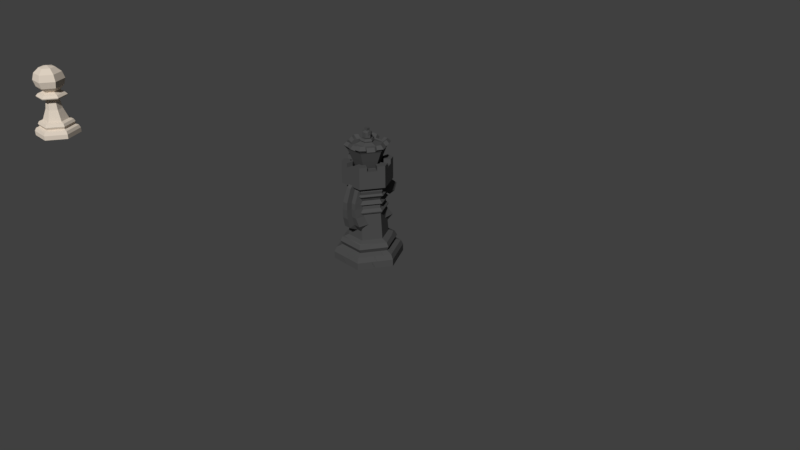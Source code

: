 # Source: ChessSet2.blend  (saved by Blender 3.5.10; exported with 4.5.12 LTS)
import bpy
from mathutils import Matrix  # noqa: F401  (used for matrix-valued properties, if any)

bpy.ops.wm.read_factory_settings(use_empty=True)
scene = bpy.context.scene
scene.name = 'Scene'

# ---- collections
col_1 = bpy.data.collections.new('集合 1'); scene.collection.children.link(col_1)

# ---- materials (node trees are filled in below, after node groups)
mat_pawndark = bpy.data.materials.new('PawnDark')
mat_pawndark.alpha_threshold = 0.0
mat_pawndark.use_transparent_shadow = False
mat_pawndark.diffuse_color = (0.07324, 0.07324, 0.07324, 1.0)
mat_pawndark.roughness = 0.5
mat_pawndark.specular_intensity = 0.0
mat_rookdark = bpy.data.materials.new('RookDark')
mat_rookdark.alpha_threshold = 0.0
mat_rookdark.use_transparent_shadow = False
mat_rookdark.diffuse_color = (0.07324, 0.07324, 0.07324, 1.0)
mat_rookdark.specular_color = (0.6383, 0.6383, 0.6383)
mat_rookdark.roughness = 0.5
mat_rookdark.specular_intensity = 0.0
mat_rookdark.line_color = (0.0, 0.0, 0.0, 1.0)
mat_queendark = bpy.data.materials.new('QueenDark')
mat_queendark.alpha_threshold = 0.0
mat_queendark.use_transparent_shadow = False
mat_queendark.diffuse_color = (0.07324, 0.07324, 0.07324, 1.0)
mat_queendark.roughness = 0.5
mat_queendark.specular_intensity = 0.0
mat_knightdark = bpy.data.materials.new('KnightDark')
mat_knightdark.alpha_threshold = 0.0
mat_knightdark.use_transparent_shadow = False
mat_knightdark.diffuse_color = (0.07227, 0.07227, 0.07227, 1.0)
mat_knightdark.roughness = 0.5
mat_knightdark.specular_intensity = 0.0
mat_kingdark = bpy.data.materials.new('KingDark')
mat_kingdark.alpha_threshold = 0.0
mat_kingdark.use_transparent_shadow = False
mat_kingdark.diffuse_color = (0.07227, 0.07227, 0.07227, 1.0)
mat_kingdark.roughness = 0.5
mat_kingdark.specular_intensity = 0.0
mat_bishop_dark = bpy.data.materials.new('Bishop Dark')
mat_bishop_dark.alpha_threshold = 0.0
mat_bishop_dark.use_transparent_shadow = False
mat_bishop_dark.diffuse_color = (0.07227, 0.07227, 0.07227, 1.0)
mat_bishop_dark.roughness = 0.5
mat_bishop_dark.specular_intensity = 0.0
mat_pawn = bpy.data.materials.new('Pawn')
mat_pawn.alpha_threshold = 0.0
mat_pawn.use_transparent_shadow = False
mat_pawn.diffuse_color = (0.7379, 0.6445, 0.5395, 1.0)
mat_pawn.roughness = 0.5
mat_pawn.specular_intensity = 0.0

# ---- material node trees

# ---- world
world_world = bpy.data.worlds.new('World'); scene.world = world_world
world_world.color = (0.05088, 0.05088, 0.05088)
world_world.use_sun_shadow = False
world_world.sun_shadow_jitter_overblur = 0.0
world_world.cycles.sampling_method = 'MANUAL'

# ---- cameras
cam_camera = bpy.data.cameras.new('Camera')
cam_camera.clip_end = 100.0
cam_camera.lens = 35.0
cam_camera.sensor_width = 32.0
cam_camera.sensor_height = 18.0
cam_camera.ortho_scale = 7.314
cam_camera.dof.focus_distance = 0.0
cam_camera.dof.aperture_fstop = 128.0

# ---- meshes
me_pawn_008 = bpy.data.meshes.new('Pawn.008')
me_pawn_008.from_pydata([(-0.378, -1.652e-08, 1.787e-08), (-0.1057, 0.6769, 9.439e-09), (0.378, 1.652e-08, 1.787e-08), (0.1057, 0.6769, 9.439e-09), (0.189, 8.26e-09, 0.3273), (0.05284, 0.6769, 0.09153), (-0.189, -8.26e-09, 0.3273), (-0.05284, 0.6769, 0.09153), (-0.378, 0.0777, 1.787e-08), (0.378, 0.0777, 1.787e-08), (0.189, 0.0777, 0.3273), (-0.189, 0.0777, 0.3273), (-0.3524, 0.1294, 1.87e-08), (0.3524, 0.1294, 1.87e-08), (0.1762, 0.1294, 0.3052), (-0.1762, 0.1294, 0.3052), (-0.3095, 0.2, 1.503e-08), (0.3095, 0.2, 1.503e-08), (0.1547, 0.2, 0.268), (-0.1547, 0.2, 0.268), (-0.2839, 0.2445, 1.426e-08), (0.2839, 0.2445, 1.426e-08), (0.142, 0.2445, 0.2459), (-0.142, 0.2445, 0.2459), (-0.2162, 0.2688, 1.264e-08), (0.2162, 0.2688, 1.264e-08), (0.1081, 0.2688, 0.1873), (-0.1081, 0.2688, 0.1873), (0.2862, 0.1555, 1.436e-08), (0.1431, 0.1555, 0.2478), (-0.1431, 0.1555, 0.2478), (-0.2862, 0.1555, 1.436e-08), (-0.2212, 0.7359, 1.049e-08), (0.2212, 0.7359, 1.049e-08), (0.1106, 0.7359, 0.1915), (-0.1106, 0.7359, 0.1915), (-0.1321, 0.7726, 8.669e-09), (-0.2519, 0.6769, 1.133e-08), (-0.2602, 0.6955, 1.136e-08), (0.2602, 0.6955, 1.136e-08), (0.2519, 0.6769, 1.133e-08), (0.1301, 0.6955, 0.2253), (0.126, 0.6769, 0.2182), (-0.1301, 0.6955, 0.2253), (-0.126, 0.6769, 0.2182), (-0.1406, 0.459, 1.041e-08), (0.1406, 0.459, 1.041e-08), (0.07031, 0.459, 0.1218), (-0.07031, 0.459, 0.1218), (-0.1326, 1.182, 8.224e-09), (-0.2296, 1.095, 1.247e-08), (-0.2651, 0.9771, 1.402e-08), (-0.2296, 0.859, 1.247e-08), (-2.197e-07, 1.213, 3.71e-08), (0.1326, 1.182, 1.945e-08), (0.2296, 1.095, 2.706e-08), (0.2651, 0.9771, 2.551e-08), (0.2296, 0.859, 1.126e-08), (0.1326, 0.7725, 2.34e-08), (0.06628, 1.182, 0.1148), (0.1148, 1.095, 0.1988), (0.1326, 0.9771, 0.2296), (0.1148, 0.859, 0.1988), (0.06628, 0.7725, 0.1148), (-0.06628, 1.182, 0.1148), (-0.1148, 1.095, 0.1988), (-0.1326, 0.9771, 0.2296), (-0.1148, 0.859, 0.1988), (-0.06628, 0.7725, 0.1148), (7.81e-16, 0.0, 1.787e-08)], [], [(46, 3, 5, 47), (47, 5, 7, 48), (48, 7, 1, 45), (6, 11, 8, 0), (4, 10, 11, 6), (2, 9, 10, 4), (11, 15, 12, 8), (10, 14, 15, 11), (9, 13, 14, 10), (30, 19, 16, 31), (29, 18, 19, 30), (28, 17, 18, 29), (19, 23, 20, 16), (18, 22, 23, 19), (17, 21, 22, 18), (23, 27, 24, 20), (22, 26, 27, 23), (21, 25, 26, 22), (13, 28, 29, 14), (14, 29, 30, 15), (15, 30, 31, 12), (7, 5, 42, 44), (43, 41, 34, 35), (41, 39, 33, 34), (34, 33, 58, 63), (1, 7, 44, 37), (5, 3, 40, 42), (38, 43, 35, 32), (35, 34, 63, 68), (32, 35, 68, 36), (42, 40, 39, 41), (44, 42, 41, 43), (37, 44, 43, 38), (27, 48, 45, 24), (26, 47, 48, 27), (25, 46, 47, 26), (54, 53, 59), (57, 56, 61, 62), (55, 54, 59, 60), (58, 57, 62, 63), (56, 55, 60, 61), (62, 61, 66, 67), (60, 59, 64, 65), (63, 62, 67, 68), (61, 60, 65, 66), (59, 53, 64), (67, 66, 51, 52), (65, 64, 49, 50), (68, 67, 52, 36), (66, 65, 50, 51), (64, 53, 49), (0, 69, 6), (6, 69, 4), (2, 4, 69)])
_uv = me_pawn_008.uv_layers.new(name='UVMap')
_uv.uv.foreach_set('vector', [0.5682, 0.3841, 0.6251, 0.4972, 0.4881, 0.6131, 0.3859, 0.5383, 0.5682, 0.3841, 0.6251, 0.4972, 0.4881, 0.6131, 0.3859, 0.5383, 0.5682, 0.3841, 0.6251, 0.4972, 0.4881, 0.6131, 0.3859, 0.5383, 0.5194, 0.01454, 0.5475, 0.04774, 0.05766, 0.4622, 0.02957, 0.429, 0.5194, 0.01454, 0.5475, 0.04774, 0.05766, 0.4622, 0.02956, 0.429, 0.5194, 0.01454, 0.5475, 0.04774, 0.05766, 0.4622, 0.02956, 0.429, 0.5475, 0.04774, 0.5513, 0.08578, 0.09455, 0.4722, 0.05766, 0.4622, 0.5475, 0.04774, 0.5513, 0.08578, 0.09455, 0.4722, 0.05766, 0.4622, 0.5475, 0.04774, 0.5513, 0.08578, 0.09455, 0.4722, 0.05766, 0.4622, 0.5311, 0.149, 0.5639, 0.1571, 0.1628, 0.4965, 0.1603, 0.4629, 0.5311, 0.149, 0.5639, 0.1571, 0.1628, 0.4965, 0.1603, 0.4629, 0.5311, 0.149, 0.5639, 0.1571, 0.1628, 0.4965, 0.1603, 0.4629, 0.5639, 0.1571, 0.5653, 0.1924, 0.1974, 0.5038, 0.1628, 0.4965, 0.5639, 0.1571, 0.5653, 0.1924, 0.1974, 0.5038, 0.1628, 0.4965, 0.5639, 0.1571, 0.5653, 0.1924, 0.1974, 0.5038, 0.1628, 0.4965, 0.5653, 0.1924, 0.5444, 0.2566, 0.2642, 0.4938, 0.1974, 0.5038, 0.5653, 0.1924, 0.5444, 0.2566, 0.2642, 0.4938, 0.1974, 0.5038, 0.5653, 0.1924, 0.5444, 0.2566, 0.2642, 0.4938, 0.1974, 0.5038, 0.5513, 0.08578, 0.5311, 0.149, 0.1603, 0.4629, 0.09455, 0.4722, 0.5513, 0.08578, 0.5311, 0.149, 0.1603, 0.4629, 0.09455, 0.4722, 0.5513, 0.08578, 0.5311, 0.149, 0.1603, 0.4629, 0.09455, 0.4722, 0.4881, 0.6131, 0.6251, 0.4972, 0.7656, 0.4712, 0.4391, 0.7474, 0.441, 0.7605, 0.7782, 0.4752, 0.772, 0.519, 0.4853, 0.7616, 0.441, 0.7605, 0.7782, 0.4752, 0.772, 0.519, 0.4853, 0.7616, 0.4853, 0.7616, 0.772, 0.519, 0.7453, 0.604, 0.5735, 0.7493, 0.4881, 0.6131, 0.6251, 0.4972, 0.7656, 0.4712, 0.4391, 0.7474, 0.4881, 0.6131, 0.6251, 0.4972, 0.7656, 0.4712, 0.4391, 0.7474, 0.441, 0.7605, 0.7782, 0.4752, 0.772, 0.519, 0.4853, 0.7616, 0.4853, 0.7616, 0.772, 0.519, 0.7453, 0.604, 0.5735, 0.7493, 0.4853, 0.7616, 0.772, 0.519, 0.7453, 0.604, 0.574, 0.7493, 0.4391, 0.7474, 0.7656, 0.4712, 0.7782, 0.4752, 0.441, 0.7605, 0.4391, 0.7474, 0.7656, 0.4712, 0.7782, 0.4752, 0.441, 0.7605, 0.4391, 0.7474, 0.7656, 0.4712, 0.7782, 0.4752, 0.441, 0.7605, 0.5444, 0.2566, 0.5682, 0.3841, 0.3859, 0.5383, 0.2642, 0.4938, 0.5444, 0.2566, 0.5682, 0.3841, 0.3859, 0.5383, 0.2642, 0.4938, 0.5444, 0.2566, 0.5682, 0.3841, 0.3859, 0.5383, 0.2642, 0.4938, 0.9208, 0.8114, 0.878, 0.935, 0.749, 0.9568, 0.8518, 0.6023, 0.919, 0.635, 0.5753, 0.9257, 0.5542, 0.8541, 0.9401, 0.7066, 0.9208, 0.8114, 0.749, 0.9568, 0.6425, 0.9584, 0.7453, 0.604, 0.8518, 0.6023, 0.5542, 0.8541, 0.5735, 0.7493, 0.919, 0.635, 0.9401, 0.7066, 0.6425, 0.9584, 0.5753, 0.9257, 0.8518, 0.6023, 0.9189, 0.635, 0.5753, 0.9257, 0.5542, 0.8541, 0.9401, 0.7066, 0.9208, 0.8114, 0.749, 0.9568, 0.6425, 0.9584, 0.7453, 0.604, 0.8518, 0.6023, 0.5542, 0.8541, 0.5735, 0.7493, 0.9189, 0.635, 0.9401, 0.7066, 0.6425, 0.9584, 0.5753, 0.9257, 0.9208, 0.8114, 0.878, 0.935, 0.749, 0.9568, 0.8525, 0.6015, 0.9204, 0.6335, 0.5773, 0.9248, 0.5553, 0.8538, 0.9423, 0.7045, 0.9239, 0.8087, 0.7524, 0.9544, 0.6452, 0.9568, 0.7453, 0.604, 0.8525, 0.6015, 0.5553, 0.8538, 0.574, 0.7493, 0.9204, 0.6335, 0.9423, 0.7045, 0.6452, 0.9568, 0.5773, 0.9248, 0.9239, 0.8087, 0.882, 0.9318, 0.7524, 0.9544, 0.02957, 0.429, 0.1561, 0.08189, 0.5194, 0.01454, 0.02956, 0.429, 0.1561, 0.08189, 0.5194, 0.01454, 0.5194, 0.01454, 0.02956, 0.429, 0.1561, 0.08189])
me_pawn_008.materials.append(mat_pawndark)
me_pawn_008.use_remesh_preserve_volume = False
me_pawn_008.use_remesh_preserve_attributes = False
me_pawn_008.use_mirror_vertex_groups = False
me_pawn_008.update()
me_rook_002 = bpy.data.meshes.new('Rook.002')
me_rook_002.from_pydata([(-0.4479, -1.958e-08, 1.958e-08), (0.4479, 1.958e-08, -1.958e-08), (0.2239, 9.788e-09, -0.3879), (-0.2239, -9.788e-09, -0.3879), (-0.4479, 0.09207, 1.958e-08), (0.4479, 0.09207, -1.958e-08), (0.2239, 0.09207, -0.3879), (-0.2239, 0.09207, -0.3879), (-0.4176, 0.1533, 1.825e-08), (0.4176, 0.1533, -1.825e-08), (0.2088, 0.1533, -0.3616), (-0.2088, 0.1533, -0.3616), (-0.3667, 0.237, 1.603e-08), (0.3667, 0.237, -1.603e-08), (0.1834, 0.237, -0.3176), (-0.1834, 0.237, -0.3176), (-0.3364, 0.2898, 1.471e-08), (0.3364, 0.2898, -1.471e-08), (0.1682, 0.2898, -0.2914), (-0.1682, 0.2898, -0.2914), (-0.2562, 0.3185, 1.12e-08), (0.2562, 0.3185, -1.12e-08), (0.1281, 0.3185, -0.2219), (-0.1281, 0.3185, -0.2219), (0.3391, 0.1843, -1.482e-08), (0.1695, 0.1843, -0.2937), (-0.1695, 0.1843, -0.2937), (-0.3391, 0.1843, 1.482e-08), (-0.1082, 0.9698, -0.1875), (0.1082, 0.9698, -0.1875), (0.2164, 0.9698, -9.461e-09), (-0.2164, 0.9698, 9.461e-09), (0.0, 0.0, 0.0), (-0.1599, 1.032, -0.2769), (0.1599, 1.032, -0.2769), (0.3197, 1.032, -1.398e-08), (-0.3197, 1.032, 1.398e-08), (-0.1599, 1.259, -0.2769), (0.1599, 1.259, -0.2769), (0.3197, 1.259, -1.398e-08), (-0.3197, 1.259, 1.398e-08), (-0.1079, 1.259, -0.187), (0.1079, 1.259, -0.187), (0.2159, 1.259, -9.437e-09), (-0.2159, 1.259, 9.437e-09), (-0.1079, 1.169, -0.187), (0.1079, 1.169, -0.187), (0.2159, 1.169, -9.437e-09), (-0.2159, 1.169, 9.437e-09), (0.2159, 1.316, -9.437e-09), (0.3197, 1.316, -1.398e-08), (-0.3197, 1.316, 1.398e-08), (-0.2159, 1.316, 9.437e-09), (-0.1079, 1.316, -0.187), (-0.1599, 1.316, -0.2769), (0.1599, 1.316, -0.2769), (0.1079, 1.316, -0.187), (0.2092, 1.259, -0.1914), (0.2704, 1.259, -0.08544), (0.2574, 1.209, -0.1079), (0.2222, 1.209, -0.1689), (-0.0612, 1.259, -0.2769), (0.0612, 1.259, -0.2769), (0.03523, 1.209, -0.2769), (-0.03523, 1.209, -0.2769), (-0.2704, 1.259, -0.08544), (-0.2092, 1.259, -0.1914), (-0.2222, 1.209, -0.1689), (-0.2574, 1.209, -0.1079), (0.1925, 1.259, -0.04048), (0.1313, 1.259, -0.1465), (0.1384, 1.22, -0.1342), (0.1854, 1.22, -0.05276), (0.0612, 1.259, -0.187), (-0.0612, 1.259, -0.187), (-0.04703, 1.22, -0.187), (0.04703, 1.22, -0.187), (-0.1313, 1.259, -0.1465), (-0.1925, 1.259, -0.04048), (-0.1854, 1.22, -0.05276), (-0.1384, 1.22, -0.1342), (0.2092, 1.316, -0.1914), (0.1313, 1.316, -0.1465), (0.1925, 1.316, -0.04048), (0.2704, 1.316, -0.08544), (-0.2704, 1.316, -0.08544), (-0.1925, 1.316, -0.04048), (-0.1313, 1.316, -0.1465), (-0.2092, 1.316, -0.1914), (-0.0612, 1.316, -0.2769), (-0.0612, 1.316, -0.187), (0.0612, 1.316, -0.187), (0.0612, 1.316, -0.2769), (-0.2164, 0.8546, 9.461e-09), (0.2164, 0.8546, -9.461e-09), (-0.1082, 0.8546, -0.1875), (0.1082, 0.8546, -0.1875), (0.2758, 0.9122, -1.206e-08), (-0.2758, 0.9122, 1.206e-08), (-0.1379, 0.9122, -0.2389), (0.1379, 0.9122, -0.2389), (-5.297e-08, 1.169, 2.105e-15)], [], [(3, 0, 4, 7), (2, 3, 7, 6), (1, 2, 6, 5), (7, 4, 8, 11), (6, 7, 11, 10), (5, 6, 10, 9), (26, 27, 12, 15), (25, 26, 15, 14), (24, 25, 14, 13), (15, 12, 16, 19), (14, 15, 19, 18), (13, 14, 18, 17), (19, 16, 20, 23), (18, 19, 23, 22), (17, 18, 22, 21), (9, 10, 25, 24), (10, 11, 26, 25), (11, 8, 27, 26), (98, 31, 28, 99), (99, 28, 29, 100), (100, 29, 30, 97), (0, 3, 32), (3, 2, 32), (1, 32, 2), (29, 28, 33, 34), (28, 31, 36, 33), (30, 29, 34, 35), (39, 58, 84, 50), (77, 41, 53, 87), (42, 70, 82, 56), (37, 66, 88, 54), (34, 63, 62, 38), (57, 60, 34, 38), (67, 66, 37, 33), (35, 59, 58, 39), (66, 77, 87, 88), (85, 51, 52, 86), (45, 75, 74, 41), (48, 79, 78, 44), (61, 64, 33, 37), (65, 68, 36, 40), (33, 64, 63, 34), (44, 78, 86, 52), (33, 36, 68, 67), (34, 60, 59, 35), (78, 65, 85, 86), (46, 71, 70, 42), (45, 80, 79, 48), (46, 76, 75, 45), (41, 77, 80, 45), (43, 69, 72, 47), (47, 72, 71, 46), (42, 73, 76, 46), (57, 58, 59, 60), (61, 62, 63, 64), (65, 66, 67, 68), (69, 70, 71, 72), (73, 74, 75, 76), (77, 78, 79, 80), (57, 70, 69, 58), (65, 78, 77, 66), (61, 74, 73, 62), (50, 84, 83, 49), (55, 92, 91, 56), (89, 54, 53, 90), (54, 88, 87, 53), (81, 55, 56, 82), (69, 43, 49, 83), (61, 37, 54, 89), (74, 61, 89, 90), (62, 73, 91, 92), (41, 74, 90, 53), (38, 62, 92, 55), (73, 42, 56, 91), (65, 40, 51, 85), (70, 57, 81, 82), (58, 69, 83, 84), (57, 38, 55, 81), (22, 96, 94, 21), (23, 95, 96, 22), (20, 93, 95, 23), (96, 100, 97, 94), (95, 99, 100, 96), (93, 98, 99, 95), (48, 101, 45), (45, 101, 46), (46, 101, 47)])
_uv = me_rook_002.uv_layers.new(name='UVMap')
_uv.uv.foreach_set('vector', [0.1243, 0.3234, 0.3239, 0.1785, 0.3537, 0.2195, 0.1541, 0.3645, 0.1243, 0.3235, 0.3239, 0.1785, 0.3537, 0.2195, 0.1541, 0.3645, 0.1243, 0.3234, 0.3239, 0.1785, 0.3537, 0.2195, 0.1541, 0.3645, 0.1541, 0.3645, 0.3537, 0.2195, 0.3685, 0.2541, 0.1824, 0.3893, 0.1541, 0.3645, 0.3537, 0.2195, 0.3685, 0.2541, 0.1824, 0.3893, 0.1541, 0.3645, 0.3537, 0.2195, 0.3685, 0.2541, 0.1824, 0.3893, 0.2241, 0.4099, 0.3752, 0.3001, 0.4001, 0.3214, 0.2366, 0.4401, 0.2241, 0.4099, 0.3752, 0.3001, 0.4001, 0.3214, 0.2366, 0.4401, 0.2241, 0.4099, 0.3752, 0.3001, 0.4001, 0.3214, 0.2366, 0.4401, 0.2366, 0.4401, 0.4001, 0.3214, 0.4124, 0.3526, 0.2625, 0.4615, 0.2366, 0.4401, 0.4001, 0.3214, 0.4124, 0.3526, 0.2625, 0.4615, 0.2366, 0.4401, 0.4001, 0.3214, 0.4124, 0.3526, 0.2625, 0.4615, 0.2625, 0.4615, 0.4124, 0.3526, 0.4189, 0.3991, 0.3047, 0.482, 0.2625, 0.4615, 0.4124, 0.3526, 0.4189, 0.3991, 0.3047, 0.482, 0.2625, 0.4615, 0.4124, 0.3526, 0.4189, 0.3991, 0.3047, 0.482, 0.1824, 0.3893, 0.3685, 0.2541, 0.3752, 0.3001, 0.2241, 0.4099, 0.1824, 0.3893, 0.3685, 0.2541, 0.3752, 0.3001, 0.2241, 0.4099, 0.1824, 0.3893, 0.3685, 0.2541, 0.3752, 0.3001, 0.2241, 0.4099, 0.6221, 0.6697, 0.6339, 0.7138, 0.5374, 0.7838, 0.4992, 0.759, 0.6221, 0.6697, 0.6339, 0.7138, 0.5374, 0.7838, 0.4992, 0.759, 0.6221, 0.6697, 0.6339, 0.7138, 0.5374, 0.7838, 0.4992, 0.759, 0.3239, 0.1785, 0.1243, 0.3234, 0.09854, 0.07809, 0.3239, 0.1785, 0.1243, 0.3235, 0.09854, 0.07809, 0.1243, 0.3234, 0.09854, 0.07809, 0.3239, 0.1785, 0.5374, 0.7838, 0.6339, 0.7138, 0.6921, 0.7455, 0.5496, 0.849, 0.5374, 0.7838, 0.6339, 0.7138, 0.6921, 0.7455, 0.5496, 0.849, 0.5374, 0.7838, 0.6339, 0.7138, 0.6921, 0.7455, 0.5496, 0.849, 0.6231, 0.9502, 0.6671, 0.9183, 0.6855, 0.9436, 0.6415, 0.9756, 0.6159, 0.1392, 0.5167, 0.1392, 0.5167, 0.01863, 0.6159, 0.01863, 0.9747, 0.1392, 0.8755, 0.1392, 0.8755, 0.01863, 0.9747, 0.01863, 0.6231, 0.9502, 0.6671, 0.9183, 0.6855, 0.9436, 0.6415, 0.9756, 0.5496, 0.849, 0.6625, 0.8876, 0.6671, 0.9183, 0.6231, 0.9502, 0.7217, 0.8787, 0.6939, 0.8648, 0.6921, 0.7455, 0.7656, 0.8467, 0.6625, 0.8876, 0.6671, 0.9183, 0.6231, 0.9502, 0.5496, 0.849, 0.5496, 0.849, 0.6625, 0.8876, 0.6671, 0.9183, 0.6231, 0.9502, 0.2532, 0.6236, 0.1448, 0.6921, 0.1016, 0.6236, 0.2099, 0.5551, 0.3897, 0.8397, 0.4648, 0.9586, 0.3169, 0.9645, 0.2813, 0.9081, 0.9747, 0.3299, 0.8455, 0.2223, 0.8755, 0.1392, 0.9747, 0.1392, 0.9747, 0.3299, 0.8455, 0.2223, 0.8755, 0.1392, 0.9747, 0.1392, 0.7217, 0.8787, 0.6939, 0.8648, 0.6921, 0.7455, 0.7656, 0.8467, 0.7217, 0.8787, 0.6939, 0.8648, 0.6921, 0.7455, 0.7656, 0.8467, 0.6921, 0.7455, 0.6939, 0.8648, 0.6625, 0.8876, 0.5496, 0.849, 0.9747, 0.1392, 0.8755, 0.1392, 0.8755, 0.01863, 0.9747, 0.01863, 0.5496, 0.849, 0.6921, 0.7455, 0.6939, 0.8648, 0.6625, 0.8876, 0.6921, 0.7455, 0.6939, 0.8648, 0.6625, 0.8876, 0.5496, 0.849, 0.238, 0.8396, 0.3464, 0.7712, 0.3897, 0.8397, 0.2813, 0.9081, 0.9747, 0.3299, 0.8455, 0.2223, 0.8755, 0.1392, 0.9747, 0.1392, 0.5167, 0.3299, 0.6459, 0.2223, 0.8455, 0.2223, 0.9747, 0.3299, 0.5167, 0.3299, 0.6459, 0.2223, 0.8455, 0.2223, 0.9747, 0.3299, 0.5167, 0.1392, 0.6159, 0.1392, 0.6459, 0.2223, 0.5167, 0.3299, 0.5167, 0.1392, 0.6159, 0.1392, 0.6459, 0.2223, 0.5167, 0.3299, 0.5167, 0.3299, 0.6459, 0.2223, 0.8455, 0.2223, 0.9747, 0.3299, 0.5167, 0.1392, 0.6159, 0.1392, 0.6459, 0.2223, 0.5167, 0.3299, 0.7217, 0.8787, 0.6671, 0.9183, 0.6625, 0.8876, 0.6939, 0.8648, 0.7217, 0.8787, 0.6671, 0.9183, 0.6625, 0.8876, 0.6939, 0.8648, 0.7217, 0.8787, 0.6671, 0.9183, 0.6625, 0.8876, 0.6939, 0.8648, 0.6159, 0.1392, 0.8755, 0.1392, 0.8455, 0.2223, 0.6459, 0.2223, 0.6159, 0.1392, 0.8755, 0.1392, 0.8455, 0.2223, 0.6459, 0.2223, 0.6159, 0.1392, 0.8755, 0.1392, 0.8455, 0.2223, 0.6459, 0.2223, 0.3464, 0.7712, 0.238, 0.8396, 0.1448, 0.6921, 0.2532, 0.6236, 0.3464, 0.7712, 0.238, 0.8396, 0.1448, 0.6921, 0.2532, 0.6236, 0.3464, 0.7712, 0.238, 0.8396, 0.1448, 0.6921, 0.2532, 0.6236, 0.1348, 0.4362, 0.2099, 0.5551, 0.1016, 0.6236, 0.06597, 0.5672, 0.1348, 0.4362, 0.2099, 0.5551, 0.1016, 0.6236, 0.06597, 0.5672, 0.3897, 0.8397, 0.4648, 0.9586, 0.3169, 0.9645, 0.2813, 0.9081, 0.1348, 0.4362, 0.2099, 0.5551, 0.1016, 0.6236, 0.06597, 0.5672, 0.3897, 0.8397, 0.4648, 0.9586, 0.3169, 0.9645, 0.2813, 0.9081, 0.6159, 0.1392, 0.5167, 0.1392, 0.5167, 0.01863, 0.6159, 0.01863, 0.7217, 0.8787, 0.7656, 0.8467, 0.784, 0.8721, 0.7401, 0.904, 0.238, 0.8396, 0.3464, 0.7712, 0.3897, 0.8397, 0.2813, 0.9081, 0.2532, 0.6236, 0.1448, 0.6921, 0.1016, 0.6236, 0.2099, 0.5551, 0.9747, 0.1392, 0.8755, 0.1392, 0.8755, 0.01863, 0.9747, 0.01863, 0.6231, 0.9502, 0.6671, 0.9183, 0.6855, 0.9436, 0.6415, 0.9756, 0.6159, 0.1392, 0.5167, 0.1392, 0.5167, 0.01863, 0.6159, 0.01863, 0.7217, 0.8787, 0.7656, 0.8467, 0.784, 0.8721, 0.7401, 0.904, 0.238, 0.8396, 0.3464, 0.7712, 0.3897, 0.8397, 0.2813, 0.9081, 0.2532, 0.6236, 0.1448, 0.6921, 0.1016, 0.6236, 0.2099, 0.5551, 0.7217, 0.8787, 0.7656, 0.8467, 0.784, 0.8721, 0.7401, 0.904, 0.4189, 0.3991, 0.5839, 0.6449, 0.4875, 0.715, 0.3047, 0.482, 0.4189, 0.3991, 0.5839, 0.6449, 0.4875, 0.715, 0.3047, 0.482, 0.4189, 0.3991, 0.5839, 0.6449, 0.4875, 0.715, 0.3047, 0.482, 0.5839, 0.6449, 0.6221, 0.6697, 0.4992, 0.759, 0.4875, 0.715, 0.5839, 0.6449, 0.6221, 0.6697, 0.4992, 0.759, 0.4875, 0.715, 0.5839, 0.6449, 0.6221, 0.6697, 0.4992, 0.759, 0.4875, 0.715, 0.9747, 0.3299, 0.7457, 0.7265, 0.5167, 0.3299, 0.9747, 0.3299, 0.7457, 0.7265, 0.5167, 0.3299, 0.9747, 0.3299, 0.7457, 0.7265, 0.5167, 0.3299])
me_rook_002.materials.append(mat_rookdark)
me_rook_002.use_remesh_preserve_volume = False
me_rook_002.use_remesh_preserve_attributes = False
me_rook_002.use_mirror_vertex_groups = False
me_rook_002.update()
me_queen_001 = bpy.data.meshes.new('Queen.001')
me_queen_001.from_pydata([(-0.4382, -1.915e-08, 0.0), (-0.1166, 1.038, -1.416e-08), (0.4382, 1.915e-08, 0.0), (0.1166, 1.038, -1.416e-08), (0.2191, 9.577e-09, -0.3795), (0.05832, 1.038, -0.101), (-0.2191, -9.577e-09, -0.3795), (-0.05832, 1.038, -0.101), (-0.4382, 0.09008, 0.0), (0.4382, 0.09008, 0.0), (0.2191, 0.09008, -0.3795), (-0.2191, 0.09008, -0.3795), (-0.4085, 0.15, 0.0), (0.4085, 0.15, 0.0), (0.2043, 0.15, -0.3538), (-0.2043, 0.15, -0.3538), (-0.3588, 0.2318, 0.0), (0.3588, 0.2318, 0.0), (0.1794, 0.2318, -0.3107), (-0.1794, 0.2318, -0.3107), (-0.3292, 0.2835, 0.0), (0.3292, 0.2835, 0.0), (0.1646, 0.2835, -0.2851), (-0.1646, 0.2835, -0.2851), (-0.2507, 0.3116, 0.0), (0.2507, 0.3116, 0.0), (0.1253, 0.3116, -0.2171), (-0.1253, 0.3116, -0.2171), (0.3318, 0.1803, 0.0), (0.1659, 0.1803, -0.2873), (-0.1659, 0.1803, -0.2873), (-0.3318, 0.1803, 0.0), (-0.219, 1.106, -1.463e-08), (0.219, 1.106, -1.463e-08), (0.1095, 1.106, -0.1897), (-0.1095, 1.106, -0.1897), (-0.1212, 1.167, -1.259e-08), (-0.2186, 1.038, -1.42e-08), (-0.2576, 1.065, -1.457e-08), (0.2576, 1.065, -1.457e-08), (0.2186, 1.038, -1.42e-08), (0.1288, 1.065, -0.2231), (0.1093, 1.038, -0.1894), (-0.1288, 1.065, -0.2231), (-0.1093, 1.038, -0.1894), (-0.1642, 0.5112, -3.183e-09), (0.1642, 0.5112, -3.183e-09), (0.0821, 0.5112, -0.1422), (-0.0821, 0.5112, -0.1422), (0.1216, 1.167, -1.259e-08), (0.06082, 1.167, -0.1053), (-0.06081, 1.167, -0.1053), (9.055e-16, 0.0, 0.0), (-0.1646, 1.116, 8.4e-06), (0.1649, 1.116, -1.418e-08), (0.08244, 1.116, -0.1428), (-0.08243, 1.116, -0.1428), (-0.1644, 1.154, -3.992e-06), (0.165, 1.154, -1.157e-08), (0.08249, 1.154, -0.1429), (-0.08253, 1.154, -0.1429), (0.09234, 1.141, -0.16), (-0.09236, 1.141, -0.16), (-0.1843, 1.141, -7.878e-06), (0.1847, 1.141, -1.304e-08), (-0.05815, 1.668, -0.0002095), (-0.05815, 1.6, -0.0002095), (0.0003143, 1.566, -0.0002095), (-0.02892, 1.668, -0.05084), (-0.02892, 1.6, -0.05084), (0.02955, 1.668, -0.05084), (0.02955, 1.6, -0.05084), (0.05878, 1.668, -0.0002095), (0.05878, 1.6, -0.0002095), (0.0003143, 1.701, -0.0002095), (-0.2689, 1.5, 0.000534), (0.2696, 1.5, 0.0005477), (0.1346, 1.5, -0.2335), (-0.1349, 1.5, -0.2335), (0.2265, 1.541, 0.0003113), (-0.2256, 1.542, 0.0003036), (0.1133, 1.541, -0.1961), (-0.1132, 1.542, -0.196), (-0.1639, 1.509, -0.0309), (0.05547, 1.509, -0.158), (-0.05534, 1.509, -0.1579), (0.1645, 1.509, -0.03099), (0.1091, 1.509, -0.1269), (0.1811, 1.511, 0.000368), (-0.09046, 1.511, -0.1568), (0.09057, 1.511, -0.1567), (0.0003319, 1.586, -5.603e-08), (-0.1803, 1.511, 0.000364), (0.1671, 1.484, -0.1566), (0.2191, 1.484, -0.06654), (-0.05211, 1.484, -0.2232), (0.05184, 1.484, -0.2229), (-0.2187, 1.484, -0.06645), (-0.1671, 1.484, -0.1567), (-0.1342, 1.526, -0.1378), (-0.1859, 1.526, -0.04755), (0.05201, 1.526, -0.1852), (-0.05197, 1.526, -0.1854), (0.1865, 1.526, -0.04764), (0.1345, 1.526, -0.1377), (-0.1088, 1.509, -0.127), (-0.2561, 1.519, -0.07302), (-0.2229, 1.561, -0.05395), (-0.2507, 1.564, -0.0007154), (-0.2939, 1.523, -0.0005164), (0.2565, 1.518, -0.07327), (0.2236, 1.561, -0.05419), (0.2947, 1.522, -0.000347), (0.2517, 1.564, -0.0005556), (0.06476, 1.518, -0.2589), (0.06486, 1.561, -0.2204), (0.1916, 1.518, -0.1856), (0.1473, 1.522, -0.2553), (0.1259, 1.564, -0.2182), (0.1587, 1.561, -0.1665), (-0.1916, 1.519, -0.1856), (-0.1583, 1.561, -0.1664), (-0.1476, 1.522, -0.2553), (-0.1258, 1.564, -0.2179), (-0.06477, 1.561, -0.2205), (-0.06501, 1.519, -0.2588), (-0.1145, 1.444, -0.1981), (-0.228, 1.444, -2.4e-05), (0.2287, 1.444, -2.515e-05), (0.1143, 1.444, -0.1981), (-0.08629, 1.338, -0.1494), (0.1725, 1.338, -1.919e-08), (-0.1719, 1.339, -1.783e-08), (0.08621, 1.338, -0.1494)], [], [(46, 47, 5, 3), (47, 48, 7, 5), (48, 45, 1, 7), (6, 0, 8, 11), (4, 6, 11, 10), (2, 4, 10, 9), (11, 8, 12, 15), (10, 11, 15, 14), (9, 10, 14, 13), (30, 31, 16, 19), (29, 30, 19, 18), (28, 29, 18, 17), (19, 16, 20, 23), (18, 19, 23, 22), (17, 18, 22, 21), (23, 20, 24, 27), (22, 23, 27, 26), (21, 22, 26, 25), (13, 14, 29, 28), (14, 15, 30, 29), (15, 12, 31, 30), (7, 44, 42, 5), (43, 35, 34, 41), (41, 34, 33, 39), (59, 50, 49, 58), (1, 37, 44, 7), (5, 42, 40, 3), (38, 32, 35, 43), (60, 51, 50, 59), (57, 36, 51, 60), (42, 41, 39, 40), (44, 43, 41, 42), (37, 38, 43, 44), (27, 24, 45, 48), (26, 27, 48, 47), (25, 26, 47, 46), (0, 6, 52), (6, 4, 52), (2, 52, 4), (32, 53, 56, 35), (35, 56, 55, 34), (34, 55, 54, 33), (63, 57, 60, 62), (62, 60, 59, 61), (61, 59, 58, 64), (55, 61, 64, 54), (56, 62, 61, 55), (53, 63, 62, 56), (67, 66, 69), (66, 65, 68, 69), (65, 74, 68), (67, 69, 71), (69, 68, 70, 71), (68, 74, 70), (67, 71, 73), (71, 70, 72, 73), (70, 74, 72), (88, 86, 91), (101, 102, 85, 84), (102, 82, 89, 85), (128, 129, 93, 94), (129, 126, 95, 96), (126, 127, 97, 98), (93, 104, 103, 94), (101, 96, 95, 102), (97, 100, 99, 98), (89, 91, 85), (89, 105, 91), (81, 101, 84, 90), (104, 81, 90, 87), (82, 99, 105, 89), (79, 103, 86, 88), (103, 104, 87, 86), (100, 80, 92, 83), (99, 100, 83, 105), (106, 109, 108, 107), (75, 109, 106, 97), (100, 107, 108, 80), (97, 106, 107, 100), (112, 110, 111, 113), (94, 110, 112, 76), (103, 111, 110, 94), (79, 113, 111, 103), (114, 115, 118, 117), (101, 115, 114, 96), (81, 118, 115, 101), (96, 114, 117, 77), (116, 117, 118, 119), (77, 117, 116, 93), (104, 119, 118, 81), (93, 116, 119, 104), (122, 120, 121, 123), (98, 120, 122, 78), (99, 121, 120, 98), (82, 123, 121, 99), (122, 123, 124, 125), (102, 124, 123, 82), (95, 125, 124, 102), (78, 122, 125, 95), (130, 132, 127, 126), (133, 130, 126, 129), (131, 133, 129, 128), (49, 50, 133, 131), (50, 51, 130, 133), (51, 36, 132, 130), (96, 77, 129), (95, 126, 78), (98, 78, 126), (97, 127, 75), (94, 76, 128), (93, 129, 77), (91, 87, 90), (87, 91, 86), (85, 91, 84), (84, 91, 90), (91, 105, 83), (83, 92, 91)])
_uv = me_queen_001.uv_layers.new(name='UVMap')
_uv.uv.foreach_set('vector', [0.4346, 0.5741, 0.5761, 0.4323, 0.7923, 0.7042, 0.6918, 0.8049, 0.4347, 0.574, 0.5763, 0.432, 0.7926, 0.7038, 0.692, 0.8046, 0.4347, 0.574, 0.5763, 0.432, 0.7926, 0.7038, 0.692, 0.8046, 0.03461, 0.3932, 0.4123, 0.01452, 0.4527, 0.05734, 0.07498, 0.436, 0.03461, 0.3932, 0.4123, 0.01452, 0.4527, 0.05734, 0.07498, 0.436, 0.03464, 0.3932, 0.4124, 0.01457, 0.4528, 0.05741, 0.07498, 0.436, 0.07498, 0.436, 0.4527, 0.05734, 0.4691, 0.1011, 0.117, 0.4542, 0.07498, 0.436, 0.4527, 0.05734, 0.4691, 0.1011, 0.117, 0.4542, 0.07498, 0.436, 0.4528, 0.05741, 0.4692, 0.1012, 0.1169, 0.4542, 0.1828, 0.4558, 0.4688, 0.169, 0.5058, 0.1843, 0.1965, 0.4943, 0.1828, 0.4558, 0.4688, 0.169, 0.5058, 0.1843, 0.1965, 0.4943, 0.1828, 0.4558, 0.4688, 0.1691, 0.5058, 0.1844, 0.1965, 0.4944, 0.1965, 0.4943, 0.5058, 0.1843, 0.5189, 0.2245, 0.2351, 0.509, 0.1965, 0.4943, 0.5058, 0.1843, 0.5189, 0.2245, 0.2351, 0.509, 0.1965, 0.4944, 0.5058, 0.1844, 0.5189, 0.2246, 0.2351, 0.509, 0.2351, 0.509, 0.5189, 0.2245, 0.518, 0.2934, 0.3019, 0.51, 0.2351, 0.509, 0.5189, 0.2245, 0.518, 0.2934, 0.3019, 0.51, 0.2351, 0.509, 0.5189, 0.2246, 0.518, 0.2935, 0.3019, 0.5101, 0.1169, 0.4542, 0.4692, 0.1012, 0.4688, 0.1691, 0.1828, 0.4558, 0.117, 0.4542, 0.4691, 0.1011, 0.4688, 0.169, 0.1828, 0.4558, 0.117, 0.4542, 0.4691, 0.1011, 0.4688, 0.169, 0.1828, 0.4558, 0.7926, 0.7038, 0.8761, 0.7017, 0.6877, 0.8907, 0.692, 0.8046, 0.9123, 0.7054, 0.9195, 0.7474, 0.7307, 0.9367, 0.6902, 0.9281, 0.912, 0.7058, 0.9192, 0.7478, 0.7304, 0.9371, 0.6899, 0.9284, 0.9405, 0.8185, 0.9395, 0.8561, 0.8347, 0.9612, 0.7982, 0.9611, 0.7926, 0.7038, 0.8761, 0.7017, 0.6877, 0.8907, 0.692, 0.8046, 0.7923, 0.7042, 0.8759, 0.7021, 0.6873, 0.891, 0.6918, 0.8049, 0.9123, 0.7054, 0.9195, 0.7474, 0.7307, 0.9367, 0.6902, 0.9281, 0.9409, 0.818, 0.9399, 0.8556, 0.8351, 0.9607, 0.7986, 0.9606, 0.9407, 0.8184, 0.9398, 0.8559, 0.8351, 0.9607, 0.7986, 0.9607, 0.8759, 0.7021, 0.912, 0.7058, 0.6899, 0.9284, 0.6873, 0.891, 0.8761, 0.7017, 0.9123, 0.7054, 0.6902, 0.9281, 0.6877, 0.8907, 0.8761, 0.7017, 0.9123, 0.7054, 0.6902, 0.9281, 0.6877, 0.8907, 0.3019, 0.51, 0.518, 0.2934, 0.5763, 0.432, 0.4347, 0.574, 0.3019, 0.51, 0.518, 0.2934, 0.5763, 0.432, 0.4347, 0.574, 0.3019, 0.5101, 0.518, 0.2935, 0.5761, 0.4323, 0.4346, 0.5741, 0.4123, 0.01452, 0.03461, 0.3932, 0.0534, 0.02348, 0.4123, 0.01452, 0.03461, 0.3932, 0.0534, 0.02348, 0.03464, 0.3932, 0.05357, 0.02338, 0.4124, 0.01457, 0.9195, 0.7474, 0.9176, 0.7937, 0.7755, 0.936, 0.7307, 0.9367, 0.9195, 0.7474, 0.9176, 0.7936, 0.7755, 0.936, 0.7307, 0.9367, 0.9192, 0.7478, 0.9173, 0.794, 0.7752, 0.9364, 0.7304, 0.9371, 0.9395, 0.7996, 0.9407, 0.8184, 0.7986, 0.9607, 0.7804, 0.9589, 0.9397, 0.7993, 0.9409, 0.818, 0.7986, 0.9606, 0.7805, 0.9589, 0.9393, 0.7997, 0.9405, 0.8185, 0.7982, 0.9611, 0.7801, 0.9593, 0.9173, 0.794, 0.9393, 0.7997, 0.7801, 0.9593, 0.7752, 0.9364, 0.9176, 0.7936, 0.9397, 0.7993, 0.7805, 0.9589, 0.7755, 0.936, 0.9176, 0.7937, 0.9395, 0.7996, 0.7804, 0.9589, 0.7755, 0.936, 0.7252, 0.3991, 0.8007, 0.3628, 0.8007, 0.4354, 0.8007, 0.3628, 0.8846, 0.3628, 0.8846, 0.4354, 0.8007, 0.4354, 0.8846, 0.3628, 0.9601, 0.3991, 0.8846, 0.4354, 0.7252, 0.4717, 0.8007, 0.4354, 0.8007, 0.508, 0.8007, 0.4354, 0.8846, 0.4354, 0.8846, 0.508, 0.8007, 0.508, 0.8846, 0.4354, 0.9601, 0.4717, 0.8846, 0.508, 0.7252, 0.5443, 0.8007, 0.508, 0.8007, 0.5806, 0.8007, 0.508, 0.8846, 0.508, 0.8846, 0.5806, 0.8007, 0.5806, 0.8846, 0.508, 0.9601, 0.5443, 0.8846, 0.5806, 0.2362, 0.9311, 0.2552, 0.8916, 0.4799, 0.9229, 0.2211, 0.8708, 0.2766, 0.7551, 0.3143, 0.7684, 0.2552, 0.8916, 0.2766, 0.7551, 0.2876, 0.6773, 0.3319, 0.7292, 0.3143, 0.7684, 0.8865, 0.2948, 0.8865, 0.04946, 0.9376, 0.1164, 0.9376, 0.2278, 0.8866, 0.2948, 0.8865, 0.0494, 0.9377, 0.1163, 0.9377, 0.2278, 0.8865, 0.295, 0.8866, 0.05012, 0.9377, 0.1169, 0.9377, 0.2284, 0.2136, 0.7249, 0.2766, 0.7551, 0.2211, 0.8708, 0.1581, 0.8406, 0.2211, 0.8708, 0.1581, 0.8406, 0.2136, 0.7249, 0.2766, 0.7551, 0.2136, 0.7249, 0.2766, 0.7551, 0.2211, 0.8708, 0.1581, 0.8406, 0.3319, 0.7292, 0.4799, 0.9229, 0.3143, 0.7684, 0.2362, 0.9311, 0.2552, 0.8916, 0.4799, 0.9229, 0.168, 0.9298, 0.2211, 0.8708, 0.2552, 0.8916, 0.2362, 0.9311, 0.2766, 0.7551, 0.2875, 0.6772, 0.3318, 0.7291, 0.3143, 0.7684, 0.168, 0.9298, 0.2211, 0.8708, 0.2552, 0.8916, 0.2362, 0.9311, 0.168, 0.9298, 0.2211, 0.8708, 0.2552, 0.8916, 0.2362, 0.9311, 0.2211, 0.8708, 0.2766, 0.7551, 0.3143, 0.7684, 0.2552, 0.8916, 0.2766, 0.7551, 0.2875, 0.6772, 0.3319, 0.7292, 0.3143, 0.7684, 0.2211, 0.8708, 0.2766, 0.7551, 0.3143, 0.7684, 0.2552, 0.8916, 0.1649, 0.666, 0.1767, 0.5848, 0.259, 0.6472, 0.2285, 0.7137, 0.1346, 0.5959, 0.1767, 0.5848, 0.1649, 0.666, 0.1198, 0.6908, 0.2766, 0.7551, 0.2285, 0.7137, 0.259, 0.6472, 0.2875, 0.6772, 0.1198, 0.6908, 0.1649, 0.666, 0.2285, 0.7137, 0.1211, 0.7109, 0.05224, 0.8992, 0.1067, 0.8428, 0.1584, 0.861, 0.1266, 0.9267, 0.09838, 0.7924, 0.1067, 0.8428, 0.05224, 0.8992, 0.03692, 0.8587, 0.1284, 0.7947, 0.1584, 0.861, 0.1067, 0.8428, 0.09838, 0.7924, 0.168, 0.9298, 0.1266, 0.9267, 0.1584, 0.861, 0.2211, 0.8708, 0.1067, 0.8428, 0.1585, 0.8611, 0.1266, 0.9267, 0.05224, 0.8992, 0.1285, 0.7948, 0.1585, 0.8611, 0.1067, 0.8428, 0.0984, 0.7925, 0.168, 0.9298, 0.1266, 0.9267, 0.1585, 0.8611, 0.2211, 0.8708, 0.0984, 0.7925, 0.1067, 0.8428, 0.05224, 0.8992, 0.03692, 0.8587, 0.1649, 0.666, 0.1767, 0.5848, 0.2589, 0.6471, 0.2285, 0.7137, 0.1346, 0.5959, 0.1767, 0.5848, 0.1649, 0.666, 0.1198, 0.6908, 0.2766, 0.7551, 0.2285, 0.7137, 0.2589, 0.6471, 0.2875, 0.6772, 0.1198, 0.6908, 0.1649, 0.666, 0.2285, 0.7137, 0.1211, 0.7109, 0.05224, 0.8992, 0.1067, 0.8428, 0.1585, 0.8611, 0.1266, 0.9267, 0.09838, 0.7924, 0.1067, 0.8428, 0.05224, 0.8992, 0.03692, 0.8587, 0.1285, 0.7948, 0.1585, 0.8611, 0.1067, 0.8428, 0.09838, 0.7924, 0.168, 0.9298, 0.1266, 0.9267, 0.1585, 0.8611, 0.2211, 0.8708, 0.1767, 0.5848, 0.259, 0.6472, 0.2285, 0.7137, 0.1649, 0.666, 0.2766, 0.7551, 0.2285, 0.7137, 0.259, 0.6472, 0.2876, 0.6773, 0.1198, 0.6908, 0.1649, 0.666, 0.2285, 0.7137, 0.1211, 0.7109, 0.1346, 0.5959, 0.1767, 0.5848, 0.1649, 0.666, 0.1198, 0.6908, 0.7622, 0.2648, 0.7622, 0.08006, 0.8866, 0.05012, 0.8865, 0.295, 0.7622, 0.2647, 0.7622, 0.07961, 0.8865, 0.0494, 0.8866, 0.2948, 0.7622, 0.2647, 0.7622, 0.07964, 0.8865, 0.04946, 0.8865, 0.2948, 0.5718, 0.2374, 0.5718, 0.107, 0.7622, 0.07964, 0.7622, 0.2647, 0.5718, 0.2374, 0.5718, 0.107, 0.7622, 0.07961, 0.7622, 0.2647, 0.5718, 0.2374, 0.5719, 0.1072, 0.7622, 0.08006, 0.7622, 0.2648, 0.9377, 0.2278, 0.9576, 0.3174, 0.8866, 0.2948, 0.9377, 0.1163, 0.8865, 0.0494, 0.9576, 0.0267, 0.9377, 0.2284, 0.9576, 0.3177, 0.8865, 0.295, 0.9377, 0.1169, 0.8866, 0.05012, 0.9576, 0.02763, 0.9376, 0.2278, 0.9575, 0.3174, 0.8865, 0.2948, 0.9376, 0.1164, 0.8865, 0.04946, 0.9575, 0.02678, 0.4799, 0.9229, 0.3143, 0.7684, 0.3318, 0.7291, 0.3143, 0.7684, 0.4799, 0.9229, 0.2552, 0.8916, 0.3143, 0.7684, 0.4799, 0.9229, 0.2552, 0.8916, 0.2552, 0.8916, 0.4799, 0.9229, 0.2362, 0.9311, 0.4799, 0.9229, 0.2552, 0.8916, 0.3143, 0.7684, 0.3143, 0.7684, 0.3319, 0.7292, 0.4799, 0.9229])
me_queen_001.materials.append(mat_queendark)
me_queen_001.use_remesh_preserve_volume = False
me_queen_001.use_remesh_preserve_attributes = False
me_queen_001.use_mirror_vertex_groups = False
me_queen_001.update()
me_knight_003 = bpy.data.meshes.new('Knight.003')
me_knight_003.from_pydata([(0.2239, 9.788e-09, -0.3879), (-0.2239, -9.788e-09, -0.3879), (0.2239, 0.09207, -0.3879), (-0.2239, 0.09207, -0.3879), (0.2088, 0.1533, -0.3616), (-0.2088, 0.1533, -0.3616), (0.184, 0.2373, -0.318), (-0.184, 0.2373, -0.318), (0.1686, 0.2933, -0.2915), (-0.1686, 0.2933, -0.2915), (0.09543, 0.4209, -0.2063), (-0.09543, 0.4209, -0.2063), (0.1695, 0.1843, -0.2937), (-0.1695, 0.1843, -0.2937), (-0.1423, 0.6422, -0.04615), (-0.1231, 0.8286, -0.08899), (-0.4479, -1.958e-08, 0.0), (0.4479, 1.958e-08, 0.0), (0.2239, 9.788e-09, 0.3879), (-0.2239, -9.788e-09, 0.3879), (-0.4479, 0.09207, 0.0), (0.4479, 0.09207, 0.0), (0.2239, 0.09207, 0.3879), (-0.2239, 0.09207, 0.3879), (-0.4176, 0.1533, 0.0), (0.4176, 0.1533, 0.0), (0.2088, 0.1533, 0.3616), (-0.2088, 0.1533, 0.3616), (-0.3657, 0.2364, -0.0003323), (0.3657, 0.2364, -0.0003323), (0.1842, 0.2374, 0.3181), (-0.1842, 0.2374, 0.3181), (-0.3363, 0.2861, 0.0001666), (0.3363, 0.2861, 0.0001666), (0.1684, 0.2935, 0.2913), (-0.1684, 0.2935, 0.2913), (-0.1199, 0.4371, -0.002201), (0.1199, 0.4371, -0.002201), (0.0954, 0.4207, 0.2017), (-0.0954, 0.4207, 0.2017), (0.3391, 0.1843, 0.0), (0.1695, 0.1843, 0.2937), (-0.1695, 0.1843, 0.2937), (-0.3391, 0.1843, 0.0), (0.0, 0.0, 0.0), (0.1428, 0.5265, 0.2821), (-0.1131, 0.6422, -0.303), (-0.09787, 0.8286, -0.3002), (0.1131, 0.6422, -0.303), (0.09787, 0.8286, -0.3002), (-0.1428, 0.5265, 0.2821), (0.1797, 0.5265, 0.003122), (0.1428, 0.5265, -0.2759), (-0.1428, 0.5265, -0.2759), (-0.1797, 0.5265, 0.003122), (0.1423, 0.6422, -0.04615), (0.1231, 0.8286, -0.08899), (-0.1131, 0.6422, 0.2107), (-0.09787, 0.8286, 0.1222), (0.1131, 0.6422, 0.2107), (0.09787, 0.8286, 0.1222), (0.09981, 0.7493, 0.09736), (-0.09981, 0.7493, 0.09736), (0.1256, 0.7493, -0.104), (0.09981, 0.7493, -0.3053), (-0.09981, 0.7493, -0.3053), (-0.1256, 0.7493, -0.104), (-0.1234, 0.9785, -0.02258), (-0.09804, 0.9785, -0.2455), (0.09804, 0.9785, -0.2455), (0.1234, 0.9785, -0.02258), (-0.1139, 0.9785, 0.2003), (0.1139, 0.9785, 0.2003), (-0.09441, 1.113, 0.05025), (-0.07504, 1.113, -0.1218), (0.07504, 1.113, -0.1218), (0.09441, 1.113, 0.05025), (-0.07504, 1.113, 0.2223), (0.07504, 1.113, 0.2223), (-0.04232, 1.182, 0.05025), (-0.03364, 1.182, -0.01374), (0.03364, 1.182, -0.01374), (0.04232, 1.182, 0.05025), (-0.03364, 1.182, 0.1142), (0.03364, 1.182, 0.1142), (-0.08982, 0.9085, 0.2414), (0.08982, 0.9085, 0.2414), (-0.07787, 1.032, 0.2615), (0.07787, 1.032, 0.2615), (-0.05866, 0.7907, 0.3933), (0.05866, 0.7907, 0.3933), (-0.04517, 0.8797, 0.4437), (0.04517, 0.8797, 0.4437), (-0.09096, 0.82, 0.2482), (0.09096, 0.82, 0.2482), (-0.04207, 0.7574, 0.3265), (0.04207, 0.7574, 0.3265), (-0.09096, 0.8037, 0.1819), (0.09096, 0.8037, 0.1819), (0.1, 1.243, 0.0868), (-0.1, 1.243, 0.0868), (0.03223, 0.4288, -0.2069), (-0.03223, 0.4288, -0.2069), (-0.0476, 0.5265, -0.2759), (0.0476, 0.5265, -0.2759), (-0.03805, 0.8286, -0.3002), (0.03805, 0.8286, -0.3002), (-0.04396, 0.6422, -0.303), (0.04396, 0.6422, -0.303), (-0.0388, 0.7493, -0.3053), (0.0388, 0.7493, -0.3053), (-0.03268, 0.9785, -0.2455), (0.03268, 0.9785, -0.2455), (-0.02501, 1.113, -0.1218), (0.02501, 1.113, -0.1218), (-0.02581, 1.182, -0.01374), (0.02581, 1.182, -0.01374), (0.01121, 1.182, 0.1142), (-0.01121, 1.182, 0.1142), (-0.02858, 1.182, 0.05025), (0.02858, 1.182, 0.05025), (-0.0476, 0.5052, -0.3468), (0.0476, 0.5052, -0.3468), (-0.03805, 0.8437, -0.3727), (0.03805, 0.8437, -0.3727), (-0.04396, 0.6327, -0.3765), (0.04396, 0.6327, -0.3765), (-0.0388, 0.7509, -0.3794), (0.0388, 0.7509, -0.3794), (-0.03268, 1.017, -0.309), (0.03268, 1.017, -0.309), (-0.02501, 1.17, -0.1694), (0.02501, 1.17, -0.1694), (-0.02581, 1.253, -0.03404), (0.02581, 1.253, -0.03404), (0.01121, 1.228, 0.1616), (-0.01121, 1.228, 0.1616), (-0.02858, 1.256, 0.05025), (0.02858, 1.256, 0.05025), (0.1352, 0.3267, -0.002201), (-0.1352, 0.3267, -0.002201), (0.1076, 0.3105, -0.2063), (-0.1076, 0.3105, -0.2063), (0.1076, 0.3103, 0.2017), (-0.1076, 0.3103, 0.2017)], [], [(1, 16, 20, 3), (17, 0, 2, 21), (3, 20, 24, 5), (21, 2, 4, 25), (13, 43, 28, 7), (40, 12, 6, 29), (7, 28, 32, 9), (6, 7, 9, 8), (29, 6, 8, 33), (144, 39, 140), (33, 8, 141), (142, 102, 101, 141), (25, 4, 12, 40), (5, 24, 43, 13), (16, 1, 44), (1, 0, 44), (17, 44, 0), (109, 65, 47, 105), (63, 64, 49, 56), (51, 52, 48, 55), (19, 23, 20, 16), (93, 97, 98, 94), (17, 21, 22, 18), (23, 27, 24, 20), (21, 25, 26, 22), (42, 31, 28, 43), (40, 29, 30, 41), (31, 35, 32, 28), (29, 33, 34, 30), (38, 143, 139), (139, 141, 10), (25, 40, 41, 26), (27, 42, 43, 24), (16, 44, 19), (19, 44, 18), (17, 18, 44), (41, 42, 27, 26), (59, 55, 63, 61), (62, 61, 60, 58), (10, 52, 37), (101, 104, 52, 10), (36, 53, 11), (38, 37, 45), (50, 45, 59, 57), (36, 39, 50), (107, 46, 65, 109), (45, 51, 55, 59), (61, 63, 56, 60), (53, 54, 14, 46), (66, 62, 58, 15), (65, 66, 15, 47), (39, 38, 45, 50), (54, 50, 57, 14), (46, 14, 66, 65), (103, 53, 46, 107), (55, 48, 64, 63), (14, 57, 62, 66), (60, 70, 72), (105, 47, 68, 111), (56, 49, 69, 70), (15, 58, 67), (47, 15, 67, 68), (67, 71, 77), (70, 69, 75, 76), (111, 68, 74, 113), (72, 70, 78), (77, 71, 87), (68, 67, 73, 74), (78, 76, 84), (78, 84, 117), (74, 73, 79, 80), (84, 76, 99), (76, 75, 81, 82), (113, 74, 80, 115), (87, 85, 89, 91), (72, 88, 86), (57, 59, 61, 62), (86, 88, 92, 90), (58, 60, 98, 97), (86, 90, 94), (89, 93, 95), (93, 94, 96, 95), (72, 98, 60), (97, 93, 71), (58, 97, 71), (120, 82, 81, 116), (85, 71, 93), (118, 119, 79, 83), (83, 73, 77), (83, 79, 100), (76, 82, 99), (82, 84, 99), (73, 83, 100), (79, 73, 100), (84, 82, 120, 117), (114, 112, 130, 132), (79, 119, 115, 80), (118, 117, 135, 136), (88, 87, 91, 92), (89, 90, 92, 91), (78, 77, 87, 88), (75, 114, 116, 81), (104, 101, 122), (77, 118, 83), (77, 78, 117, 118), (69, 112, 114, 75), (103, 107, 125, 121), (49, 106, 112, 69), (102, 103, 121), (52, 104, 108, 48), (113, 115, 133, 131), (48, 108, 110, 64), (108, 104, 122, 126), (11, 53, 103, 102), (116, 114, 132, 134), (143, 144, 35, 34), (34, 35, 31, 30), (30, 31, 42, 41), (26, 27, 23, 22), (22, 23, 19, 18), (90, 89, 95, 96), (64, 110, 106, 49), (120, 116, 134, 138), (4, 5, 13, 12), (142, 140, 11), (9, 142, 141, 8), (12, 13, 7, 6), (2, 3, 5, 4), (0, 1, 3, 2), (135, 138, 137, 136), (137, 138, 134, 133), (132, 131, 133, 134), (130, 129, 131, 132), (124, 123, 129, 130), (122, 121, 125, 126), (126, 125, 127, 128), (102, 121, 122, 101), (128, 127, 123, 124), (117, 120, 135), (106, 110, 128, 124), (110, 108, 126, 128), (111, 113, 131, 129), (119, 136, 137), (109, 105, 123, 127), (107, 109, 127, 125), (112, 106, 124, 130), (115, 119, 137, 133), (105, 111, 129, 123), (94, 90, 96), (93, 89, 85), (72, 86, 94), (94, 98, 72), (50, 54, 36), (53, 36, 54), (37, 52, 51), (45, 37, 51), (67, 58, 71), (77, 73, 67), (70, 60, 56), (78, 70, 76), (88, 72, 78), (87, 71, 85), (136, 119, 118), (135, 120, 138), (9, 32, 142), (38, 39, 144, 143), (35, 144, 32), (143, 33, 139), (141, 101, 10), (102, 142, 11), (141, 139, 33), (33, 143, 34), (32, 144, 140), (142, 32, 140), (11, 140, 36), (140, 39, 36), (139, 37, 38), (10, 37, 139)])
me_knight_003.polygons.foreach_set('use_smooth', [0, 0, 0, 0, 0, 0, 0, 0, 0, 1, 1, 1, 0, 0, 0, 0, 0, 0, 0, 0, 0, 0, 0, 0, 0, 0, 0, 0, 0, 1, 1, 0, 0, 0, 0, 0, 0, 0, 0, 0, 0, 0, 0, 0, 0, 0, 0, 0, 0, 0, 0, 0, 0, 0, 0, 0, 0, 0, 0, 0, 0, 0, 0, 0, 0, 0, 0, 0, 0, 0, 0, 0, 0, 0, 0, 0, 0, 0, 0, 0, 0, 0, 0, 0, 0, 0, 0, 0, 0, 0, 0, 0, 0, 0, 0, 0, 0, 0, 0, 0, 0, 0, 0, 0, 0, 0, 0, 0, 0, 0, 0, 0, 0, 0, 0, 1, 0, 0, 0, 0, 0, 0, 0, 0, 1, 1, 0, 0, 0, 0, 0, 0, 0, 0, 0, 0, 0, 0, 0, 0, 0, 0, 0, 0, 0, 0, 0, 0, 0, 0, 0, 0, 0, 0, 0, 0, 0, 0, 0, 0, 0, 0, 0, 0, 1, 1, 1, 1, 1, 1, 1, 1, 1, 1, 1, 1, 1, 1])
_uv = me_knight_003.uv_layers.new(name='UVMap')
_uv.uv.foreach_set('vector', [0.8028, 0.1089, 0.9715, 0.2079, 0.9512, 0.2426, 0.7825, 0.1436, 0.9715, 0.2079, 0.8028, 0.1089, 0.7825, 0.1436, 0.9512, 0.2426, 0.7825, 0.1436, 0.9512, 0.2426, 0.9308, 0.2643, 0.7734, 0.172, 0.9512, 0.2426, 0.7825, 0.1436, 0.7734, 0.172, 0.9308, 0.2643, 0.7717, 0.2089, 0.8995, 0.2838, 0.8919, 0.3086, 0.7537, 0.2276, 0.8995, 0.2838, 0.7717, 0.2089, 0.7537, 0.2276, 0.8919, 0.3086, 0.7537, 0.2276, 0.8919, 0.3086, 0.8732, 0.3275, 0.7464, 0.2532, 0.689, 0.5787, 0.8362, 0.668, 0.8158, 0.688, 0.6807, 0.606, 0.8919, 0.3086, 0.7537, 0.2276, 0.7464, 0.2532, 0.8732, 0.3275, 0.4963, 0.1204, 0.4862, 0.1356, 0.5383, 0.2302, 0.8732, 0.3275, 0.7464, 0.2532, 0.7453, 0.2717, 0.7985, 0.6982, 0.747, 0.6876, 0.7128, 0.6668, 0.6796, 0.626, 0.9308, 0.2643, 0.7734, 0.172, 0.7717, 0.2089, 0.8995, 0.2838, 0.7734, 0.172, 0.9308, 0.2643, 0.8995, 0.2838, 0.7717, 0.2089, 0.9715, 0.2079, 0.8028, 0.1089, 0.9729, 0.01228, 0.9234, 0.561, 0.7436, 0.4519, 0.928, 0.3507, 0.9715, 0.2079, 0.9729, 0.01228, 0.8028, 0.1089, 0.8232, 0.8828, 0.8232, 0.937, 0.7918, 0.9353, 0.7918, 0.8821, 0.1877, 0.1198, 0.1828, 0.01527, 0.2233, 0.01574, 0.2289, 0.1249, 0.0732, 0.1804, 0.06749, 0.03849, 0.1278, 0.01997, 0.1336, 0.1525, 0.6247, 0.01107, 0.5905, 0.03041, 0.6846, 0.1967, 0.7188, 0.1774, 0.2664, 0.9292, 0.2395, 0.9292, 0.2395, 0.7674, 0.2664, 0.7674, 0.7188, 0.1774, 0.6846, 0.1967, 0.5905, 0.03041, 0.6247, 0.01107, 0.5905, 0.03041, 0.569, 0.05002, 0.6567, 0.2051, 0.6846, 0.1967, 0.6846, 0.1967, 0.6567, 0.2051, 0.569, 0.05002, 0.5905, 0.03041, 0.5495, 0.08028, 0.5251, 0.0873, 0.6021, 0.2235, 0.6207, 0.2062, 0.6207, 0.2062, 0.6021, 0.2235, 0.5251, 0.0873, 0.5495, 0.08028, 0.5251, 0.0873, 0.5064, 0.1053, 0.577, 0.2302, 0.6021, 0.2235, 0.6021, 0.2235, 0.577, 0.2302, 0.5064, 0.1053, 0.5251, 0.0873, 0.4862, 0.1356, 0.4963, 0.1204, 0.5383, 0.2302, 0.8388, 0.3474, 0.7453, 0.2717, 0.7441, 0.2903, 0.6567, 0.2051, 0.6207, 0.2062, 0.5495, 0.08028, 0.569, 0.05002, 0.569, 0.05002, 0.5495, 0.08028, 0.6207, 0.2062, 0.6567, 0.2051, 0.7188, 0.1774, 0.8158, 0.01277, 0.6247, 0.01107, 0.5691, 0.2712, 0.7287, 0.3597, 0.5722, 0.4537, 0.7188, 0.1774, 0.6247, 0.01107, 0.8158, 0.01277, 0.4768, 0.4332, 0.4744, 0.295, 0.5046, 0.2785, 0.5075, 0.4486, 0.143, 0.2842, 0.1336, 0.1525, 0.1877, 0.1198, 0.1954, 0.224, 0.1812, 0.937, 0.1812, 0.7595, 0.2139, 0.7612, 0.2139, 0.9353, 0.01565, 0.05799, 0.06749, 0.03849, 0.02202, 0.1829, 0.9535, 0.8114, 0.9123, 0.8059, 0.9123, 0.7212, 0.9535, 0.7378, 0.02202, 0.1829, 0.06749, 0.03849, 0.01565, 0.05799, 0.02751, 0.3077, 0.02202, 0.1829, 0.08092, 0.3222, 0.06598, 0.9753, 0.06598, 0.7212, 0.1196, 0.7477, 0.1196, 0.9488, 0.02202, 0.1829, 0.02751, 0.3077, 0.08092, 0.3222, 0.8654, 0.8874, 0.8654, 0.9488, 0.8232, 0.937, 0.8232, 0.8828, 0.08092, 0.3222, 0.0732, 0.1804, 0.1336, 0.1525, 0.143, 0.2842, 0.1954, 0.224, 0.1877, 0.1198, 0.2289, 0.1249, 0.2367, 0.2338, 0.06749, 0.03849, 0.0732, 0.1804, 0.1336, 0.1525, 0.1278, 0.01997, 0.1877, 0.1198, 0.1954, 0.224, 0.2367, 0.2338, 0.2289, 0.1249, 0.1828, 0.01527, 0.1877, 0.1198, 0.2289, 0.1249, 0.2233, 0.01574, 0.02485, 0.9588, 0.02485, 0.7378, 0.06598, 0.7212, 0.06598, 0.9753, 0.0732, 0.1804, 0.08092, 0.3222, 0.143, 0.2842, 0.1336, 0.1525, 0.1278, 0.01997, 0.1336, 0.1525, 0.1877, 0.1198, 0.1828, 0.01527, 0.9123, 0.8906, 0.9123, 0.9753, 0.8654, 0.9488, 0.8654, 0.8874, 0.1336, 0.1525, 0.1278, 0.01997, 0.1828, 0.01527, 0.1877, 0.1198, 0.1336, 0.1525, 0.143, 0.2842, 0.1954, 0.224, 0.1877, 0.1198, 0.2367, 0.2338, 0.3073, 0.1537, 0.316, 0.2637, 0.7918, 0.8821, 0.7918, 0.9353, 0.7288, 0.9355, 0.7288, 0.8773, 0.2289, 0.1249, 0.2233, 0.01574, 0.3015, 0.03943, 0.3073, 0.1537, 0.2289, 0.1249, 0.2367, 0.2338, 0.3073, 0.1537, 0.2233, 0.01574, 0.2289, 0.1249, 0.3073, 0.1537, 0.3015, 0.03943, 0.3073, 0.1537, 0.316, 0.2637, 0.3864, 0.2743, 0.3073, 0.1537, 0.3015, 0.03943, 0.3769, 0.09706, 0.3805, 0.186, 0.7288, 0.8773, 0.7288, 0.9355, 0.6566, 0.915, 0.6566, 0.8705, 0.316, 0.2637, 0.3073, 0.1537, 0.3864, 0.2743, 0.3864, 0.2743, 0.316, 0.2637, 0.3463, 0.2967, 0.3015, 0.03943, 0.3073, 0.1537, 0.3805, 0.186, 0.3769, 0.09706, 0.3864, 0.2743, 0.3805, 0.186, 0.4343, 0.2437, 0.5051, 0.7815, 0.5556, 0.8183, 0.5556, 0.8383, 0.3769, 0.09706, 0.3805, 0.186, 0.43, 0.1556, 0.4292, 0.1224, 0.4343, 0.2437, 0.3805, 0.186, 0.4567, 0.2136, 0.3805, 0.186, 0.3769, 0.09706, 0.4292, 0.1224, 0.43, 0.1556, 0.6566, 0.8705, 0.6566, 0.915, 0.6061, 0.8782, 0.6061, 0.8712, 0.3463, 0.2967, 0.2834, 0.2907, 0.2318, 0.3748, 0.2786, 0.3967, 0.316, 0.2637, 0.3463, 0.2967, 0.2834, 0.2907, 0.1196, 0.9488, 0.1196, 0.7477, 0.1812, 0.7595, 0.1812, 0.937, 0.2834, 0.2907, 0.3463, 0.2967, 0.2786, 0.3967, 0.2318, 0.3748, 0.2139, 0.9353, 0.2139, 0.7612, 0.2395, 0.7674, 0.2395, 0.9292, 0.2834, 0.2907, 0.2318, 0.3748, 0.239, 0.2985, 0.2318, 0.3748, 0.239, 0.2985, 0.2063, 0.3457, 0.2664, 0.9292, 0.2664, 0.7674, 0.306, 0.8108, 0.306, 0.8857, 0.316, 0.2637, 0.2274, 0.2661, 0.2367, 0.2338, 0.2274, 0.2661, 0.239, 0.2985, 0.316, 0.2637, 0.2367, 0.2338, 0.2274, 0.2661, 0.316, 0.2637, 0.5809, 0.8228, 0.5809, 0.8106, 0.6061, 0.8183, 0.6061, 0.8253, 0.2834, 0.2907, 0.316, 0.2637, 0.239, 0.2985, 0.5556, 0.8582, 0.5809, 0.8737, 0.5809, 0.8859, 0.5556, 0.8782, 0.4343, 0.2437, 0.3805, 0.186, 0.3864, 0.2743, 0.5556, 0.8782, 0.5809, 0.8859, 0.5651, 0.955, 0.3805, 0.186, 0.43, 0.1556, 0.4585, 0.2082, 0.5809, 0.8106, 0.5556, 0.8183, 0.5651, 0.7415, 0.3805, 0.186, 0.4343, 0.2437, 0.4567, 0.2136, 0.43, 0.1556, 0.3805, 0.186, 0.4585, 0.2082, 0.5556, 0.8183, 0.5809, 0.8106, 0.5809, 0.8228, 0.5556, 0.8383, 0.4391, 0.6273, 0.3446, 0.6319, 0.3438, 0.5797, 0.4381, 0.5773, 0.5809, 0.8859, 0.5809, 0.8737, 0.6061, 0.8712, 0.6061, 0.8782, 0.6324, 0.5569, 0.6315, 0.5762, 0.5958, 0.573, 0.5967, 0.5537, 0.4695, 0.779, 0.4695, 0.9175, 0.3758, 0.8884, 0.3758, 0.8081, 0.3354, 0.9004, 0.3354, 0.7961, 0.3758, 0.8081, 0.3758, 0.8884, 0.5051, 0.7815, 0.5051, 0.915, 0.4695, 0.9175, 0.4695, 0.779, 0.6566, 0.7815, 0.6566, 0.826, 0.6061, 0.8253, 0.6061, 0.8183, 0.1048, 0.6459, 0.05226, 0.662, 0.09905, 0.5929, 0.5051, 0.915, 0.5556, 0.8582, 0.5556, 0.8782, 0.5051, 0.915, 0.5051, 0.7815, 0.5556, 0.8383, 0.5556, 0.8582, 0.7288, 0.7611, 0.7288, 0.8192, 0.6566, 0.826, 0.6566, 0.7815, 0.1054, 0.4594, 0.1674, 0.4684, 0.1645, 0.5207, 0.09905, 0.5133, 0.7918, 0.7612, 0.7918, 0.8144, 0.7288, 0.8192, 0.7288, 0.7611, 0.05204, 0.4421, 0.1054, 0.4594, 0.09905, 0.5133, 0.9123, 0.7212, 0.9123, 0.8059, 0.8654, 0.8092, 0.8654, 0.7477, 0.441, 0.4894, 0.5087, 0.4923, 0.507, 0.5435, 0.4388, 0.5394, 0.8654, 0.7477, 0.8654, 0.8092, 0.8232, 0.8137, 0.8232, 0.7595, 0.1658, 0.6382, 0.1048, 0.6459, 0.09905, 0.5929, 0.1633, 0.5862, 0.9535, 0.9588, 0.9123, 0.9753, 0.9123, 0.8906, 0.9535, 0.8851, 0.5063, 0.6276, 0.4391, 0.6273, 0.4381, 0.5773, 0.5057, 0.5767, 0.4137, 0.4255, 0.4116, 0.3048, 0.4268, 0.2963, 0.4291, 0.4334, 0.4291, 0.4334, 0.4268, 0.2963, 0.4507, 0.2898, 0.4533, 0.4392, 0.4533, 0.4392, 0.4507, 0.2898, 0.4744, 0.295, 0.4768, 0.4332, 0.5075, 0.4486, 0.5046, 0.2785, 0.5316, 0.2718, 0.5347, 0.4543, 0.5347, 0.4543, 0.5316, 0.2718, 0.5691, 0.2712, 0.5722, 0.4537, 0.3354, 0.7961, 0.3354, 0.9004, 0.306, 0.8857, 0.306, 0.8108, 0.8232, 0.7595, 0.8232, 0.8137, 0.7918, 0.8144, 0.7918, 0.7612, 0.5421, 0.6288, 0.5063, 0.6276, 0.5057, 0.5767, 0.5394, 0.5798, 0.7111, 0.5193, 0.8787, 0.621, 0.8447, 0.6414, 0.7086, 0.5588, 0.7453, 0.2717, 0.8388, 0.3474, 0.7441, 0.2903, 0.8158, 0.688, 0.7985, 0.6982, 0.6796, 0.626, 0.6807, 0.606, 0.7086, 0.5588, 0.8447, 0.6414, 0.8362, 0.668, 0.689, 0.5787, 0.7212, 0.4888, 0.901, 0.5979, 0.8787, 0.621, 0.7111, 0.5193, 0.7436, 0.4519, 0.9234, 0.561, 0.901, 0.5979, 0.7212, 0.4888, 0.5958, 0.573, 0.5394, 0.5798, 0.5403, 0.5417, 0.5967, 0.5537, 0.5403, 0.5417, 0.5394, 0.5798, 0.5057, 0.5767, 0.507, 0.5435, 0.4381, 0.5773, 0.4388, 0.5394, 0.507, 0.5435, 0.5057, 0.5767, 0.3438, 0.5797, 0.345, 0.5328, 0.4388, 0.5394, 0.4381, 0.5773, 0.2618, 0.5822, 0.2632, 0.5276, 0.345, 0.5328, 0.3438, 0.5797, 0.09905, 0.5929, 0.09905, 0.5133, 0.1645, 0.5207, 0.1633, 0.5862, 0.1633, 0.5862, 0.1645, 0.5207, 0.2202, 0.5244, 0.2195, 0.584, 0.02963, 0.5184, 0.09905, 0.5133, 0.09905, 0.5929, 0.02963, 0.5877, 0.2195, 0.584, 0.2202, 0.5244, 0.2632, 0.5276, 0.2618, 0.5822, 0.5785, 0.6189, 0.5421, 0.6288, 0.5958, 0.573, 0.2622, 0.6321, 0.2214, 0.6349, 0.2195, 0.584, 0.2618, 0.5822, 0.2214, 0.6349, 0.1658, 0.6382, 0.1633, 0.5862, 0.2195, 0.584, 0.3468, 0.4805, 0.441, 0.4894, 0.4388, 0.5394, 0.345, 0.5328, 0.5447, 0.493, 0.5967, 0.5537, 0.5403, 0.5417, 0.223, 0.4733, 0.2643, 0.4775, 0.2632, 0.5276, 0.2202, 0.5244, 0.1674, 0.4684, 0.223, 0.4733, 0.2202, 0.5244, 0.1645, 0.5207, 0.3446, 0.6319, 0.2622, 0.6321, 0.2618, 0.5822, 0.3438, 0.5797, 0.5087, 0.4923, 0.5447, 0.493, 0.5403, 0.5417, 0.507, 0.5435, 0.2643, 0.4775, 0.3468, 0.4805, 0.345, 0.5328, 0.2632, 0.5276, 0.239, 0.2985, 0.2318, 0.3748, 0.2063, 0.3457, 0.239, 0.2985, 0.2318, 0.3748, 0.2834, 0.2907, 0.316, 0.2637, 0.2834, 0.2907, 0.239, 0.2985, 0.239, 0.2985, 0.2274, 0.2661, 0.316, 0.2637, 0.08092, 0.3222, 0.0732, 0.1804, 0.02202, 0.1829, 0.06749, 0.03849, 0.02202, 0.1829, 0.0732, 0.1804, 0.02202, 0.1829, 0.06749, 0.03849, 0.0732, 0.1804, 0.08092, 0.3222, 0.02202, 0.1829, 0.0732, 0.1804, 0.3073, 0.1537, 0.2367, 0.2338, 0.316, 0.2637, 0.3864, 0.2743, 0.3805, 0.186, 0.3073, 0.1537, 0.3073, 0.1537, 0.2367, 0.2338, 0.2289, 0.1249, 0.3864, 0.2743, 0.3073, 0.1537, 0.3805, 0.186, 0.3463, 0.2967, 0.316, 0.2637, 0.3864, 0.2743, 0.3463, 0.2967, 0.316, 0.2637, 0.2834, 0.2907, 0.5967, 0.5537, 0.5447, 0.493, 0.5811, 0.5057, 0.5958, 0.573, 0.5421, 0.6288, 0.5394, 0.5798, 0.7464, 0.2532, 0.8732, 0.3275, 0.7453, 0.2717, 0.3982, 0.4176, 0.3964, 0.3132, 0.4116, 0.3048, 0.4137, 0.4255, 0.5064, 0.1053, 0.4963, 0.1204, 0.577, 0.2302, 0.4963, 0.1204, 0.577, 0.2302, 0.5383, 0.2302, 0.6796, 0.626, 0.7128, 0.6668, 0.6785, 0.646, 0.747, 0.6876, 0.7985, 0.6982, 0.7813, 0.7084, 0.7453, 0.2717, 0.8388, 0.3474, 0.8732, 0.3275, 0.577, 0.2302, 0.4963, 0.1204, 0.5064, 0.1053, 0.577, 0.2302, 0.4963, 0.1204, 0.5383, 0.2302, 0.7453, 0.2717, 0.8732, 0.3275, 0.8388, 0.3474, 0.7441, 0.2903, 0.8388, 0.3474, 0.8044, 0.3672, 0.5383, 0.2302, 0.4862, 0.1356, 0.4995, 0.2301, 0.5383, 0.2302, 0.4995, 0.2301, 0.4862, 0.1356, 0.7441, 0.2903, 0.8044, 0.3672, 0.8388, 0.3474])
me_knight_003.materials.append(mat_knightdark)
me_knight_003.use_remesh_preserve_volume = False
me_knight_003.use_remesh_preserve_attributes = False
me_knight_003.use_mirror_vertex_groups = False
me_knight_003.update()
me_king_001 = bpy.data.meshes.new('King.001')
me_king_001.from_pydata([(-0.01934, 1.59, 0.02146), (-0.02399, 1.719, 0.02146), (-0.01934, 1.59, -0.02146), (-0.02399, 1.719, -0.02146), (0.01962, 1.59, 0.02146), (0.02427, 1.719, 0.02146), (0.01962, 1.59, -0.02146), (0.02427, 1.719, -0.02146), (-0.01934, 1.642, 0.02146), (-0.01934, 1.677, 0.02146), (-0.01934, 1.677, -0.02146), (-0.01934, 1.642, -0.02146), (0.01962, 1.677, -0.02146), (0.01962, 1.642, -0.02146), (0.01962, 1.677, 0.02146), (0.01962, 1.642, 0.02146), (-0.05424, 1.639, 0.02146), (-0.05424, 1.68, 0.02146), (-0.05424, 1.68, -0.02146), (-0.05424, 1.639, -0.02146), (0.05452, 1.68, -0.02146), (0.05452, 1.639, -0.02146), (0.05452, 1.68, 0.02146), (0.05452, 1.639, 0.02146), (0.2191, 9.577e-09, -0.3795), (0.05832, 1.038, -0.101), (-0.2191, -9.577e-09, -0.3795), (-0.05832, 1.038, -0.101), (0.2191, 0.09008, -0.3795), (-0.2191, 0.09008, -0.3795), (0.2043, 0.15, -0.3538), (-0.2043, 0.15, -0.3538), (0.1794, 0.2318, -0.3107), (-0.1794, 0.2318, -0.3107), (0.1646, 0.2835, -0.2851), (-0.1646, 0.2835, -0.2851), (0.1253, 0.3116, -0.2171), (-0.1253, 0.3116, -0.2171), (0.1659, 0.1803, -0.2873), (-0.1659, 0.1803, -0.2873), (0.1095, 1.106, -0.1897), (-0.1095, 1.106, -0.1897), (0.1288, 1.065, -0.2231), (0.1093, 1.038, -0.1894), (-0.1288, 1.065, -0.2231), (-0.1093, 1.038, -0.1894), (0.0821, 0.5112, -0.1422), (-0.0821, 0.5112, -0.1422), (0.06082, 1.167, -0.1053), (-0.06081, 1.167, -0.1053), (0.08244, 1.116, -0.1428), (-0.08243, 1.116, -0.1428), (0.08249, 1.154, -0.1429), (-0.08253, 1.154, -0.1429), (0.09234, 1.141, -0.16), (-0.09236, 1.141, -0.16), (-0.101, 1.516, -0.1747), (0.1008, 1.516, -0.1747), (-0.1238, 1.472, -0.2142), (0.1236, 1.472, -0.2142), (-0.03717, 1.538, -0.06439), (0.03719, 1.538, -0.0644), (-0.03717, 1.592, -0.06439), (0.03719, 1.592, -0.0644), (0.04484, 1.565, -0.07767), (-0.04484, 1.565, -0.07766), (0.2191, 9.577e-09, 0.3795), (0.05832, 1.038, 0.101), (-0.2191, -9.577e-09, 0.3795), (-0.05832, 1.038, 0.101), (0.2191, 0.09008, 0.3795), (-0.2191, 0.09008, 0.3795), (0.2043, 0.15, 0.3538), (-0.2043, 0.15, 0.3538), (0.1794, 0.2318, 0.3107), (-0.1794, 0.2318, 0.3107), (0.1646, 0.2835, 0.2851), (-0.1646, 0.2835, 0.2851), (0.1253, 0.3116, 0.2171), (-0.1253, 0.3116, 0.2171), (0.1659, 0.1803, 0.2873), (-0.1659, 0.1803, 0.2873), (0.1095, 1.106, 0.1897), (-0.1095, 1.106, 0.1897), (0.1288, 1.065, 0.2231), (0.1093, 1.038, 0.1894), (-0.1288, 1.065, 0.2231), (-0.1093, 1.038, 0.1894), (0.0821, 0.5112, 0.1422), (-0.0821, 0.5112, 0.1422), (0.06082, 1.167, 0.1053), (-0.06081, 1.167, 0.1053), (0.08244, 1.116, 0.1428), (-0.08243, 1.116, 0.1428), (0.08249, 1.154, 0.1429), (-0.08253, 1.154, 0.1429), (0.09234, 1.141, 0.16), (-0.09236, 1.141, 0.16), (-0.101, 1.516, 0.1747), (0.1008, 1.516, 0.1747), (-0.1238, 1.472, 0.2142), (0.1236, 1.472, 0.2142), (-0.4382, -1.915e-08, 0.0), (-0.1166, 1.038, 0.0), (0.4382, 1.915e-08, 0.0), (0.1166, 1.038, 0.0), (-0.4382, 0.09008, 0.0), (0.4382, 0.09008, 0.0), (-0.4085, 0.15, 0.0), (0.4085, 0.15, 0.0), (-0.3588, 0.2318, 0.0), (0.3588, 0.2318, 0.0), (-0.3292, 0.2835, 0.0), (0.3292, 0.2835, 0.0), (-0.2507, 0.3116, 0.0), (0.2507, 0.3116, 0.0), (0.3318, 0.1803, 0.0), (-0.3318, 0.1803, 0.0), (-0.219, 1.106, 0.0), (0.219, 1.106, 0.0), (-0.1212, 1.167, 0.0), (-0.2186, 1.038, 0.0), (-0.2576, 1.065, 0.0), (0.2576, 1.065, 0.0), (0.2186, 1.038, 0.0), (-0.1642, 0.5112, 0.0), (0.1642, 0.5112, 0.0), (0.1216, 1.167, 0.0), (9.055e-16, 0.0, 0.0), (-0.1646, 1.116, 0.0), (0.1649, 1.116, 0.0), (-0.1644, 1.154, 0.0), (0.165, 1.154, 0.0), (-0.1843, 1.141, 0.0), (0.1847, 1.141, 0.0), (-0.2011, 1.516, 0.0), (0.2017, 1.516, 0.0), (0.2473, 1.472, 0.0), (-0.2466, 1.473, 0.0), (-0.03717, 1.538, 0.06439), (0.03719, 1.538, 0.0644), (-0.07408, 1.538, 0.0), (0.07437, 1.538, 0.0), (-0.03717, 1.592, 0.06439), (0.03719, 1.592, 0.0644), (-0.07408, 1.592, 0.0), (0.07437, 1.592, 0.0), (0.08969, 1.565, 0.0), (0.04484, 1.565, 0.07767), (-0.04484, 1.565, 0.07766), (-0.08936, 1.565, 0.0), (0.0001456, 1.592, 0.0)], [], [(9, 1, 3, 10), (10, 3, 7, 12), (12, 7, 5, 14), (14, 5, 1, 9), (7, 3, 1, 5), (4, 15, 8, 0), (15, 14, 9, 8), (6, 13, 15, 4), (10, 11, 19, 18), (2, 11, 13, 6), (11, 10, 12, 13), (0, 8, 11, 2), (11, 8, 16, 19), (21, 20, 22, 23), (16, 17, 18, 19), (8, 9, 17, 16), (15, 13, 21, 23), (9, 10, 18, 17), (12, 14, 22, 20), (14, 15, 23, 22), (13, 12, 20, 21), (126, 46, 25, 105), (46, 47, 27, 25), (47, 125, 103, 27), (26, 102, 106, 29), (24, 26, 29, 28), (104, 24, 28, 107), (29, 106, 108, 31), (28, 29, 31, 30), (107, 28, 30, 109), (39, 117, 110, 33), (38, 39, 33, 32), (116, 38, 32, 111), (33, 110, 112, 35), (32, 33, 35, 34), (111, 32, 34, 113), (35, 112, 114, 37), (34, 35, 37, 36), (113, 34, 36, 115), (109, 30, 38, 116), (30, 31, 39, 38), (31, 108, 117, 39), (27, 45, 43, 25), (44, 41, 40, 42), (42, 40, 119, 123), (52, 48, 127, 132), (103, 121, 45, 27), (25, 43, 124, 105), (122, 118, 41, 44), (53, 49, 48, 52), (131, 120, 49, 53), (43, 42, 123, 124), (45, 44, 42, 43), (121, 122, 44, 45), (37, 114, 125, 47), (36, 37, 47, 46), (115, 36, 46, 126), (102, 26, 128), (26, 24, 128), (104, 128, 24), (118, 129, 51, 41), (41, 51, 50, 40), (40, 50, 130, 119), (133, 131, 53, 55), (55, 53, 52, 54), (54, 52, 132, 134), (50, 54, 134, 130), (51, 55, 54, 50), (129, 133, 55, 51), (58, 138, 135, 56), (59, 58, 56, 57), (137, 59, 57, 136), (127, 48, 59, 137), (48, 49, 58, 59), (49, 120, 138, 58), (57, 56, 60, 61), (136, 57, 61, 142), (56, 135, 141, 60), (147, 64, 63, 146), (65, 150, 145, 62), (64, 65, 62, 63), (61, 60, 65, 64), (60, 141, 150, 65), (142, 61, 64, 147), (62, 145, 151), (63, 62, 151), (146, 63, 151), (126, 105, 67, 88), (88, 67, 69, 89), (89, 69, 103, 125), (68, 71, 106, 102), (66, 70, 71, 68), (104, 107, 70, 66), (71, 73, 108, 106), (70, 72, 73, 71), (107, 109, 72, 70), (81, 75, 110, 117), (80, 74, 75, 81), (116, 111, 74, 80), (75, 77, 112, 110), (74, 76, 77, 75), (111, 113, 76, 74), (77, 79, 114, 112), (76, 78, 79, 77), (113, 115, 78, 76), (109, 116, 80, 72), (72, 80, 81, 73), (73, 81, 117, 108), (69, 67, 85, 87), (86, 84, 82, 83), (84, 123, 119, 82), (94, 132, 127, 90), (103, 69, 87, 121), (67, 105, 124, 85), (122, 86, 83, 118), (95, 94, 90, 91), (131, 95, 91, 120), (85, 124, 123, 84), (87, 85, 84, 86), (121, 87, 86, 122), (79, 89, 125, 114), (78, 88, 89, 79), (115, 126, 88, 78), (102, 128, 68), (68, 128, 66), (104, 66, 128), (118, 83, 93, 129), (83, 82, 92, 93), (82, 119, 130, 92), (133, 97, 95, 131), (97, 96, 94, 95), (96, 134, 132, 94), (92, 130, 134, 96), (93, 92, 96, 97), (129, 93, 97, 133), (100, 98, 135, 138), (101, 99, 98, 100), (137, 136, 99, 101), (127, 137, 101, 90), (90, 101, 100, 91), (91, 100, 138, 120), (99, 140, 139, 98), (136, 142, 140, 99), (98, 139, 141, 135), (147, 146, 144, 148), (149, 143, 145, 150), (148, 144, 143, 149), (140, 148, 149, 139), (139, 149, 150, 141), (142, 147, 148, 140), (143, 151, 145), (144, 151, 143), (146, 151, 144)])
_uv = me_king_001.uv_layers.new(name='UVMap')
_uv.uv.foreach_set('vector', [0.3704, 0.7268, 0.3025, 0.7193, 0.3102, 0.6506, 0.378, 0.6582, 0.1657, 0.7267, 0.2335, 0.7192, 0.2335, 0.7968, 0.1656, 0.7893, 0.3779, 0.8581, 0.31, 0.8655, 0.3025, 0.7969, 0.3703, 0.7894, 0.3703, 0.7894, 0.3025, 0.7969, 0.3025, 0.7193, 0.3704, 0.7268, 0.2335, 0.7968, 0.2335, 0.7192, 0.3025, 0.7193, 0.3025, 0.7969, 0.5109, 0.7895, 0.4276, 0.7895, 0.4276, 0.7268, 0.5109, 0.7269, 0.4276, 0.7895, 0.3703, 0.7894, 0.3704, 0.7268, 0.4276, 0.7268, 0.5108, 0.8586, 0.4275, 0.8585, 0.4276, 0.7895, 0.5109, 0.7895, 0.1657, 0.7267, 0.1084, 0.7266, 0.1035, 0.6705, 0.1706, 0.6705, 0.02513, 0.7266, 0.1084, 0.7266, 0.1084, 0.7893, 0.02509, 0.7892, 0.1084, 0.7266, 0.1657, 0.7267, 0.1656, 0.7893, 0.1084, 0.7893, 0.5109, 0.7269, 0.4276, 0.7268, 0.4277, 0.6578, 0.511, 0.6579, 0.1084, 0.7266, 0.03966, 0.7105, 0.03476, 0.6511, 0.1035, 0.6705, 0.1034, 0.8454, 0.1705, 0.8454, 0.1705, 0.9145, 0.1034, 0.9144, 0.1036, 0.6014, 0.1707, 0.6015, 0.1706, 0.6705, 0.1035, 0.6705, 0.1086, 0.5453, 0.1658, 0.5453, 0.1707, 0.6015, 0.1036, 0.6014, 0.03962, 0.8052, 0.1084, 0.7893, 0.1034, 0.8454, 0.03465, 0.8646, 0.2344, 0.7107, 0.1657, 0.7267, 0.1706, 0.6705, 0.2394, 0.6513, 0.1656, 0.7893, 0.2344, 0.8054, 0.2393, 0.8648, 0.1705, 0.8454, 0.1655, 0.9706, 0.1083, 0.9706, 0.1034, 0.9144, 0.1705, 0.9145, 0.1084, 0.7893, 0.1656, 0.7893, 0.1705, 0.8454, 0.1034, 0.8454, 0.3695, 0.4374, 0.4666, 0.3414, 0.6296, 0.5413, 0.5606, 0.6095, 0.3696, 0.4372, 0.4667, 0.3412, 0.6298, 0.541, 0.5608, 0.6092, 0.3696, 0.4372, 0.4667, 0.3412, 0.6298, 0.541, 0.5608, 0.6092, 0.07758, 0.296, 0.3367, 0.03979, 0.3669, 0.07148, 0.1078, 0.3277, 0.07758, 0.296, 0.3367, 0.0398, 0.3669, 0.07148, 0.1078, 0.3277, 0.0776, 0.296, 0.3367, 0.03983, 0.3669, 0.07153, 0.1078, 0.3277, 0.1078, 0.3277, 0.3669, 0.07148, 0.38, 0.1031, 0.1384, 0.3419, 0.1078, 0.3277, 0.3669, 0.07148, 0.38, 0.1031, 0.1384, 0.3419, 0.1078, 0.3277, 0.3669, 0.07153, 0.38, 0.1031, 0.1384, 0.3419, 0.1856, 0.3452, 0.3818, 0.1512, 0.4087, 0.1632, 0.1966, 0.373, 0.1856, 0.3452, 0.3818, 0.1512, 0.4087, 0.1632, 0.1966, 0.373, 0.1856, 0.3452, 0.3818, 0.1513, 0.4087, 0.1633, 0.1965, 0.373, 0.1966, 0.373, 0.4087, 0.1632, 0.4193, 0.1922, 0.2247, 0.3846, 0.1966, 0.373, 0.4087, 0.1632, 0.4193, 0.1922, 0.2247, 0.3846, 0.1965, 0.373, 0.4087, 0.1633, 0.4193, 0.1923, 0.2246, 0.3847, 0.2247, 0.3846, 0.4193, 0.1922, 0.4208, 0.241, 0.2726, 0.3876, 0.2247, 0.3846, 0.4193, 0.1922, 0.4208, 0.241, 0.2726, 0.3876, 0.2246, 0.3847, 0.4193, 0.1923, 0.4208, 0.2411, 0.2725, 0.3876, 0.1384, 0.3419, 0.38, 0.1031, 0.3818, 0.1513, 0.1856, 0.3452, 0.1384, 0.3419, 0.38, 0.1031, 0.3818, 0.1512, 0.1856, 0.3452, 0.1384, 0.3419, 0.38, 0.1031, 0.3818, 0.1512, 0.1856, 0.3452, 0.6298, 0.541, 0.6896, 0.5423, 0.5603, 0.6701, 0.5608, 0.6092, 0.7156, 0.5461, 0.722, 0.5761, 0.5925, 0.7041, 0.5632, 0.6967, 0.7154, 0.5464, 0.7218, 0.5764, 0.5923, 0.7044, 0.563, 0.697, 0.7392, 0.6272, 0.7396, 0.6538, 0.6677, 0.7249, 0.6416, 0.7236, 0.6298, 0.541, 0.6896, 0.5423, 0.5603, 0.6701, 0.5608, 0.6092, 0.6296, 0.5413, 0.6894, 0.5425, 0.56, 0.6704, 0.5606, 0.6095, 0.7156, 0.5461, 0.722, 0.5761, 0.5925, 0.7041, 0.5632, 0.6967, 0.7394, 0.6269, 0.7399, 0.6535, 0.6679, 0.7246, 0.6418, 0.7233, 0.7393, 0.6272, 0.7398, 0.6537, 0.6679, 0.7246, 0.6418, 0.7234, 0.6894, 0.5425, 0.7154, 0.5464, 0.563, 0.697, 0.56, 0.6704, 0.6896, 0.5423, 0.7156, 0.5461, 0.5632, 0.6967, 0.5603, 0.6701, 0.6896, 0.5423, 0.7156, 0.5461, 0.5632, 0.6967, 0.5603, 0.6701, 0.2726, 0.3876, 0.4208, 0.241, 0.4667, 0.3412, 0.3696, 0.4372, 0.2726, 0.3876, 0.4208, 0.241, 0.4667, 0.3412, 0.3696, 0.4372, 0.2725, 0.3876, 0.4208, 0.2411, 0.4666, 0.3414, 0.3695, 0.4374, 0.3367, 0.03979, 0.07758, 0.296, 0.0799, 0.03442, 0.3367, 0.0398, 0.07758, 0.296, 0.0799, 0.03442, 0.0776, 0.296, 0.08002, 0.03435, 0.3367, 0.03983, 0.722, 0.5761, 0.722, 0.6089, 0.6246, 0.7051, 0.5925, 0.7041, 0.722, 0.5761, 0.722, 0.6088, 0.6246, 0.7052, 0.5925, 0.7041, 0.7218, 0.5764, 0.7218, 0.6091, 0.6243, 0.7054, 0.5923, 0.7044, 0.7379, 0.6138, 0.7393, 0.6272, 0.6418, 0.7234, 0.6287, 0.7216, 0.738, 0.6135, 0.7394, 0.6269, 0.6418, 0.7233, 0.6288, 0.7215, 0.7378, 0.6138, 0.7392, 0.6272, 0.6416, 0.7236, 0.6285, 0.7218, 0.7218, 0.6091, 0.7378, 0.6138, 0.6285, 0.7218, 0.6243, 0.7054, 0.722, 0.6088, 0.738, 0.6135, 0.6288, 0.7215, 0.6246, 0.7052, 0.722, 0.6089, 0.7379, 0.6138, 0.6287, 0.7216, 0.6246, 0.7051, 0.7392, 0.876, 0.8853, 0.7318, 0.8916, 0.7657, 0.7724, 0.8833, 0.7397, 0.8756, 0.886, 0.7309, 0.8922, 0.7649, 0.7729, 0.8829, 0.7393, 0.8759, 0.8856, 0.7313, 0.8918, 0.7653, 0.7725, 0.8833, 0.6677, 0.7249, 0.7396, 0.6538, 0.8856, 0.7313, 0.7393, 0.8759, 0.6679, 0.7246, 0.7399, 0.6535, 0.886, 0.7309, 0.7397, 0.8756, 0.6679, 0.7246, 0.7398, 0.6537, 0.8853, 0.7318, 0.7392, 0.876, 0.7729, 0.8829, 0.8922, 0.7649, 0.8922, 0.8418, 0.8482, 0.8853, 0.7725, 0.8833, 0.8918, 0.7653, 0.8918, 0.8422, 0.8478, 0.8856, 0.7724, 0.8833, 0.8916, 0.7657, 0.8917, 0.8422, 0.8478, 0.8856, 0.8952, 0.5251, 0.894, 0.3669, 0.8384, 0.3684, 0.8377, 0.5102, 0.8929, 0.2154, 0.8914, 0.02933, 0.8232, 0.04812, 0.827, 0.2169, 0.894, 0.3669, 0.8929, 0.2154, 0.827, 0.2169, 0.8384, 0.3684, 0.9496, 0.3676, 0.9588, 0.2159, 0.8929, 0.2154, 0.894, 0.3669, 0.9588, 0.2159, 0.9599, 0.0471, 0.8914, 0.02933, 0.8929, 0.2154, 0.9524, 0.5094, 0.9496, 0.3676, 0.894, 0.3669, 0.8952, 0.5251, 0.827, 0.2169, 0.8232, 0.04812, 0.6786, 0.1354, 0.8384, 0.3684, 0.827, 0.2169, 0.7015, 0.3029, 0.8377, 0.5102, 0.8384, 0.3684, 0.7155, 0.4389, 0.3695, 0.4374, 0.5606, 0.6095, 0.6296, 0.5413, 0.4666, 0.3414, 0.3696, 0.4372, 0.5608, 0.6092, 0.6298, 0.541, 0.4667, 0.3412, 0.3696, 0.4372, 0.5608, 0.6092, 0.6298, 0.541, 0.4667, 0.3412, 0.07758, 0.296, 0.1078, 0.3277, 0.3669, 0.07148, 0.3367, 0.03979, 0.07758, 0.296, 0.1078, 0.3277, 0.3669, 0.07148, 0.3367, 0.0398, 0.0776, 0.296, 0.1078, 0.3277, 0.3669, 0.07153, 0.3367, 0.03983, 0.1078, 0.3277, 0.1384, 0.3419, 0.38, 0.1031, 0.3669, 0.07148, 0.1078, 0.3277, 0.1384, 0.3419, 0.38, 0.1031, 0.3669, 0.07148, 0.1078, 0.3277, 0.1384, 0.3419, 0.38, 0.1031, 0.3669, 0.07153, 0.1856, 0.3452, 0.1966, 0.373, 0.4087, 0.1632, 0.3818, 0.1512, 0.1856, 0.3452, 0.1966, 0.373, 0.4087, 0.1632, 0.3818, 0.1512, 0.1856, 0.3452, 0.1965, 0.373, 0.4087, 0.1633, 0.3818, 0.1513, 0.1966, 0.373, 0.2247, 0.3846, 0.4193, 0.1922, 0.4087, 0.1632, 0.1966, 0.373, 0.2247, 0.3846, 0.4193, 0.1922, 0.4087, 0.1632, 0.1965, 0.373, 0.2246, 0.3847, 0.4193, 0.1923, 0.4087, 0.1633, 0.2247, 0.3846, 0.2726, 0.3876, 0.4208, 0.241, 0.4193, 0.1922, 0.2247, 0.3846, 0.2726, 0.3876, 0.4208, 0.241, 0.4193, 0.1922, 0.2246, 0.3847, 0.2725, 0.3876, 0.4208, 0.2411, 0.4193, 0.1923, 0.1384, 0.3419, 0.1856, 0.3452, 0.3818, 0.1513, 0.38, 0.1031, 0.1384, 0.3419, 0.1856, 0.3452, 0.3818, 0.1512, 0.38, 0.1031, 0.1384, 0.3419, 0.1856, 0.3452, 0.3818, 0.1512, 0.38, 0.1031, 0.6298, 0.541, 0.5608, 0.6092, 0.5603, 0.6701, 0.6896, 0.5423, 0.7156, 0.5461, 0.5632, 0.6967, 0.5925, 0.7041, 0.722, 0.5761, 0.7154, 0.5464, 0.563, 0.697, 0.5923, 0.7044, 0.7218, 0.5764, 0.7392, 0.6272, 0.6416, 0.7236, 0.6677, 0.7249, 0.7396, 0.6538, 0.6298, 0.541, 0.5608, 0.6092, 0.5603, 0.6701, 0.6896, 0.5423, 0.6296, 0.5413, 0.5606, 0.6095, 0.56, 0.6704, 0.6894, 0.5425, 0.7156, 0.5461, 0.5632, 0.6967, 0.5925, 0.7041, 0.722, 0.5761, 0.7394, 0.6269, 0.6418, 0.7233, 0.6679, 0.7246, 0.7399, 0.6535, 0.7393, 0.6272, 0.6418, 0.7234, 0.6679, 0.7246, 0.7398, 0.6537, 0.6894, 0.5425, 0.56, 0.6704, 0.563, 0.697, 0.7154, 0.5464, 0.6896, 0.5423, 0.5603, 0.6701, 0.5632, 0.6967, 0.7156, 0.5461, 0.6896, 0.5423, 0.5603, 0.6701, 0.5632, 0.6967, 0.7156, 0.5461, 0.2726, 0.3876, 0.3696, 0.4372, 0.4667, 0.3412, 0.4208, 0.241, 0.2726, 0.3876, 0.3696, 0.4372, 0.4667, 0.3412, 0.4208, 0.241, 0.2725, 0.3876, 0.3695, 0.4374, 0.4666, 0.3414, 0.4208, 0.2411, 0.3367, 0.03979, 0.0799, 0.03442, 0.07758, 0.296, 0.3367, 0.0398, 0.0799, 0.03442, 0.07758, 0.296, 0.0776, 0.296, 0.3367, 0.03983, 0.08002, 0.03435, 0.722, 0.5761, 0.5925, 0.7041, 0.6246, 0.7051, 0.722, 0.6089, 0.722, 0.5761, 0.5925, 0.7041, 0.6246, 0.7052, 0.722, 0.6088, 0.7218, 0.5764, 0.5923, 0.7044, 0.6243, 0.7054, 0.7218, 0.6091, 0.7379, 0.6138, 0.6287, 0.7216, 0.6418, 0.7234, 0.7393, 0.6272, 0.738, 0.6135, 0.6288, 0.7215, 0.6418, 0.7233, 0.7394, 0.6269, 0.7378, 0.6138, 0.6285, 0.7218, 0.6416, 0.7236, 0.7392, 0.6272, 0.7218, 0.6091, 0.6243, 0.7054, 0.6285, 0.7218, 0.7378, 0.6138, 0.722, 0.6088, 0.6246, 0.7052, 0.6288, 0.7215, 0.738, 0.6135, 0.722, 0.6089, 0.6246, 0.7051, 0.6287, 0.7216, 0.7379, 0.6138, 0.7392, 0.876, 0.7724, 0.8833, 0.8916, 0.7657, 0.8853, 0.7318, 0.7397, 0.8756, 0.7729, 0.8829, 0.8922, 0.7649, 0.886, 0.7309, 0.7393, 0.8759, 0.7725, 0.8833, 0.8918, 0.7653, 0.8856, 0.7313, 0.6677, 0.7249, 0.7393, 0.8759, 0.8856, 0.7313, 0.7396, 0.6538, 0.6679, 0.7246, 0.7397, 0.8756, 0.886, 0.7309, 0.7399, 0.6535, 0.6679, 0.7246, 0.7392, 0.876, 0.8853, 0.7318, 0.7398, 0.6537, 0.7729, 0.8829, 0.8482, 0.8853, 0.8922, 0.8418, 0.8922, 0.7649, 0.7725, 0.8833, 0.8478, 0.8856, 0.8918, 0.8422, 0.8918, 0.7653, 0.7724, 0.8833, 0.8478, 0.8856, 0.8917, 0.8422, 0.8916, 0.7657, 0.8952, 0.5251, 0.8377, 0.5102, 0.8384, 0.3684, 0.894, 0.3669, 0.8929, 0.2154, 0.827, 0.2169, 0.8232, 0.04812, 0.8914, 0.02933, 0.894, 0.3669, 0.8384, 0.3684, 0.827, 0.2169, 0.8929, 0.2154, 0.9496, 0.3676, 0.894, 0.3669, 0.8929, 0.2154, 0.9588, 0.2159, 0.9588, 0.2159, 0.8929, 0.2154, 0.8914, 0.02933, 0.9599, 0.0471, 0.9524, 0.5094, 0.8952, 0.5251, 0.894, 0.3669, 0.9496, 0.3676, 0.827, 0.2169, 0.6786, 0.1354, 0.8232, 0.04812, 0.8384, 0.3684, 0.7015, 0.3029, 0.827, 0.2169, 0.8377, 0.5102, 0.7155, 0.4389, 0.8384, 0.3684])
me_king_001.materials.append(mat_kingdark)
me_king_001.use_remesh_preserve_volume = False
me_king_001.use_remesh_preserve_attributes = False
me_king_001.use_mirror_vertex_groups = False
me_king_001.update()
me_bishop_002 = bpy.data.meshes.new('Bishop.002')
me_bishop_002.from_pydata([(0.2191, 9.577e-09, 0.3795), (0.06126, 0.7731, 0.1061), (-0.2191, -9.577e-09, 0.3795), (-0.06126, 0.7731, 0.1061), (0.2191, 0.09008, 0.3795), (-0.2191, 0.09008, 0.3795), (0.2043, 0.15, 0.3538), (-0.2043, 0.15, 0.3538), (0.1794, 0.2318, 0.3107), (-0.1794, 0.2318, 0.3107), (0.1646, 0.2835, 0.2851), (-0.1646, 0.2835, 0.2851), (0.1253, 0.3116, 0.2171), (-0.1253, 0.3116, 0.2171), (0.1659, 0.1803, 0.2873), (-0.1659, 0.1803, 0.2873), (0.1095, 0.8415, 0.1897), (-0.1095, 0.8415, 0.1897), (0.1288, 0.8001, 0.2231), (0.1093, 0.7731, 0.1894), (-0.1288, 0.8001, 0.2231), (-0.1093, 0.7731, 0.1894), (0.07426, 0.4851, 0.1286), (-0.07426, 0.4851, 0.1286), (0.01168, 1.388, 0.02023), (0.1053, 1.172, 0.1824), (0.1216, 1.06, 0.2107), (0.1053, 0.9486, 0.1824), (0.06082, 0.9017, 0.1053), (-0.01168, 1.388, 0.02023), (-0.1053, 1.172, 0.1824), (-0.1216, 1.06, 0.2107), (-0.1053, 0.9486, 0.1824), (-0.06081, 0.9017, 0.1053), (-0.4382, -1.915e-08, 0.0), (-0.1225, 0.7731, -2.543e-09), (0.4382, 1.915e-08, 0.0), (0.1225, 0.7731, -2.543e-09), (0.2191, 9.577e-09, -0.3795), (0.06126, 0.7731, -0.1061), (-0.2191, -9.577e-09, -0.3795), (-0.06126, 0.7731, -0.1061), (-0.4382, 0.09008, 0.0), (0.4382, 0.09008, 0.0), (0.2191, 0.09008, -0.3795), (-0.2191, 0.09008, -0.3795), (-0.4085, 0.15, 0.0), (0.4085, 0.15, 0.0), (0.2043, 0.15, -0.3538), (-0.2043, 0.15, -0.3538), (-0.3588, 0.2318, 0.0), (0.3588, 0.2318, 0.0), (0.1794, 0.2318, -0.3107), (-0.1794, 0.2318, -0.3107), (-0.3292, 0.2835, 0.0), (0.3292, 0.2835, 0.0), (0.1646, 0.2835, -0.2851), (-0.1646, 0.2835, -0.2851), (-0.2507, 0.3116, 0.0), (0.2507, 0.3116, 0.0), (0.1253, 0.3116, -0.2171), (-0.1253, 0.3116, -0.2171), (0.3318, 0.1803, 0.0), (0.1659, 0.1803, -0.2873), (-0.1659, 0.1803, -0.2873), (-0.3318, 0.1803, 0.0), (-0.219, 0.8415, -3.056e-09), (0.219, 0.8415, -3.056e-09), (0.1095, 0.8415, -0.1897), (-0.1095, 0.8415, -0.1897), (-0.1212, 0.9017, -1.014e-09), (-0.2186, 0.7731, -2.62e-09), (-0.2576, 0.8001, -2.995e-09), (0.2576, 0.8001, -2.995e-09), (0.2186, 0.7731, -2.62e-09), (0.1288, 0.8001, -0.2231), (0.1093, 0.7731, -0.1894), (-0.1288, 0.8001, -0.2231), (-0.1093, 0.7731, -0.1894), (-0.1485, 0.4851, -1.741e-09), (0.1485, 0.4851, -1.741e-09), (0.07426, 0.4851, -0.1286), (-0.07426, 0.4851, -0.1286), (-0.02336, 1.388, -3.726e-09), (-0.2107, 1.172, 1.341e-10), (-0.2432, 1.06, 2.695e-10), (-0.2107, 0.9486, 4.049e-10), (0.02337, 1.388, -3.726e-09), (0.2107, 1.172, 1.341e-10), (0.2433, 1.06, 2.695e-10), (0.2107, 0.9486, 4.049e-10), (0.1216, 0.9017, -1.013e-09), (0.01168, 1.388, -0.02023), (0.1053, 1.172, -0.1824), (0.1216, 1.06, -0.2107), (0.1053, 0.9486, -0.1824), (0.06082, 0.9017, -0.1053), (-0.01168, 1.388, -0.02023), (-0.1053, 1.172, -0.1824), (-0.1216, 1.06, -0.2107), (-0.1053, 0.9486, -0.1824), (-0.06081, 0.9017, -0.1053), (9.055e-16, 0.0, 0.0), (-0.1646, 0.8511, -2.597e-09), (0.1649, 0.8511, -2.597e-09), (0.08244, 0.8511, 0.1428), (-0.08242, 0.8511, 0.1428), (0.08244, 0.8511, -0.1428), (-0.08242, 0.8511, -0.1428), (-0.1644, 0.8891, 9.272e-12), (0.165, 0.889, 9.105e-12), (0.08249, 0.889, 0.1429), (-0.08253, 0.889, 0.1429), (0.08249, 0.889, -0.1429), (-0.08253, 0.889, -0.1429), (0.09234, 0.8758, 0.16), (-0.09237, 0.8758, 0.16), (0.09234, 0.8758, -0.16), (-0.09237, 0.8758, -0.16), (-0.1843, 0.8759, -1.467e-09), (0.1847, 0.8758, -1.466e-09), (-0.05815, 1.472, -0.0002095), (-0.05815, 1.405, -0.0002095), (0.0003143, 1.371, -0.0002095), (-0.02892, 1.472, -0.05084), (-0.02892, 1.405, -0.05084), (0.02955, 1.472, -0.05084), (0.02955, 1.405, -0.05084), (0.05878, 1.472, -0.0002095), (0.05878, 1.405, -0.0002095), (0.0003143, 1.506, -0.0002095), (0.02955, 1.472, 0.05042), (0.02955, 1.405, 0.05042), (-0.02892, 1.472, 0.05042), (-0.02892, 1.405, 0.05042), (0.05851, 1.28, 0.1013), (-0.0585, 1.28, 0.1013), (0.08192, 1.226, 0.1419), (0.158, 1.172, 0.09122), (-0.08192, 1.226, 0.1419), (-0.158, 1.172, 0.09122), (0.2006, 1.116, -0.04561), (-0.2006, 1.116, -0.04561), (-0.2128, 1.06, -0.05267), (0.2128, 1.06, -0.05267)], [], [(80, 37, 1, 22), (22, 1, 3, 23), (23, 3, 35, 79), (2, 5, 42, 34), (0, 4, 5, 2), (36, 43, 4, 0), (5, 7, 46, 42), (4, 6, 7, 5), (43, 47, 6, 4), (15, 9, 50, 65), (14, 8, 9, 15), (62, 51, 8, 14), (9, 11, 54, 50), (8, 10, 11, 9), (51, 55, 10, 8), (11, 13, 58, 54), (10, 12, 13, 11), (55, 59, 12, 10), (47, 62, 14, 6), (6, 14, 15, 7), (7, 15, 65, 46), (3, 1, 19, 21), (20, 18, 16, 17), (18, 73, 67, 16), (111, 110, 91, 28), (35, 3, 21, 71), (1, 37, 74, 19), (72, 20, 17, 66), (112, 111, 28, 33), (109, 112, 33, 70), (19, 74, 73, 18), (21, 19, 18, 20), (71, 21, 20, 72), (13, 23, 79, 58), (12, 22, 23, 13), (59, 80, 22, 12), (90, 89, 26, 27), (88, 87, 24, 135), (91, 90, 27, 28), (89, 138, 25, 26), (27, 26, 31, 32), (135, 24, 29, 136), (28, 27, 32, 33), (26, 25, 30, 31), (32, 31, 85, 86), (136, 29, 83, 84), (33, 32, 86, 70), (31, 30, 140, 85), (34, 102, 2), (2, 102, 0), (36, 0, 102), (80, 81, 39, 37), (81, 82, 41, 39), (82, 79, 35, 41), (40, 34, 42, 45), (38, 40, 45, 44), (36, 38, 44, 43), (45, 42, 46, 49), (44, 45, 49, 48), (43, 44, 48, 47), (64, 65, 50, 53), (63, 64, 53, 52), (62, 63, 52, 51), (53, 50, 54, 57), (52, 53, 57, 56), (51, 52, 56, 55), (57, 54, 58, 61), (56, 57, 61, 60), (55, 56, 60, 59), (47, 48, 63, 62), (48, 49, 64, 63), (49, 46, 65, 64), (41, 78, 76, 39), (77, 69, 68, 75), (75, 68, 67, 73), (113, 96, 91, 110), (35, 71, 78, 41), (39, 76, 74, 37), (72, 66, 69, 77), (114, 101, 96, 113), (109, 70, 101, 114), (76, 75, 73, 74), (78, 77, 75, 76), (71, 72, 77, 78), (61, 58, 79, 82), (60, 61, 82, 81), (59, 60, 81, 80), (90, 95, 94), (88, 93, 92, 87), (91, 96, 95, 90), (95, 100, 99, 94), (93, 98, 97, 92), (96, 101, 100, 95), (94, 99, 98, 93), (100, 86, 99), (98, 84, 83, 97), (101, 70, 86, 100), (34, 40, 102), (40, 38, 102), (36, 102, 38), (66, 103, 108, 69), (69, 108, 107, 68), (68, 107, 104, 67), (66, 17, 106, 103), (17, 16, 105, 106), (16, 67, 104, 105), (119, 109, 114, 118), (118, 114, 113, 117), (117, 113, 110, 120), (119, 116, 112, 109), (116, 115, 111, 112), (115, 120, 110, 111), (105, 104, 120, 115), (106, 105, 115, 116), (103, 106, 116, 119), (107, 117, 120, 104), (108, 118, 117, 107), (103, 119, 118, 108), (123, 122, 125), (122, 121, 124, 125), (121, 130, 124), (123, 125, 127), (125, 124, 126, 127), (124, 130, 126), (123, 127, 129), (127, 126, 128, 129), (126, 130, 128), (123, 129, 132), (129, 128, 131, 132), (128, 130, 131), (123, 132, 134), (132, 131, 133, 134), (131, 130, 133), (123, 134, 122), (134, 133, 121, 122), (133, 130, 121), (138, 137, 25), (25, 137, 139, 30), (30, 139, 140), (88, 135, 136, 84), (142, 141, 88, 84), (141, 142, 143, 144), (138, 140, 139, 137), (88, 141, 93), (142, 84, 98), (89, 85, 140, 138), (143, 85, 89, 144), (141, 144, 94, 93), (94, 144, 89, 90), (99, 86, 85, 143), (98, 99, 143, 142)])
_uv = me_bishop_002.uv_layers.new(name='UVMap')
_uv.uv.foreach_set('vector', [0.4776, 0.3825, 0.5871, 0.5117, 0.5022, 0.5953, 0.3747, 0.4839, 0.4776, 0.3825, 0.5871, 0.5117, 0.5022, 0.5953, 0.3747, 0.4839, 0.4776, 0.3825, 0.5871, 0.5117, 0.5022, 0.5953, 0.3747, 0.4839, 0.3273, 0.02923, 0.3643, 0.06674, 0.06066, 0.3659, 0.02371, 0.3284, 0.3273, 0.02923, 0.3643, 0.06674, 0.06066, 0.3659, 0.02371, 0.3284, 0.3273, 0.02923, 0.3643, 0.06674, 0.06066, 0.3659, 0.02371, 0.3284, 0.3643, 0.06674, 0.3808, 0.104, 0.09767, 0.3829, 0.06066, 0.3659, 0.3643, 0.06674, 0.3808, 0.104, 0.09767, 0.3829, 0.06066, 0.3659, 0.3643, 0.06674, 0.3808, 0.104, 0.09767, 0.3829, 0.06066, 0.3659, 0.3841, 0.1606, 0.4167, 0.175, 0.1681, 0.4199, 0.1543, 0.3871, 0.3841, 0.1606, 0.4167, 0.175, 0.1681, 0.4199, 0.1543, 0.3871, 0.3841, 0.1606, 0.4167, 0.175, 0.1681, 0.4199, 0.1543, 0.3871, 0.4167, 0.175, 0.4301, 0.2091, 0.202, 0.4338, 0.1681, 0.4199, 0.4167, 0.175, 0.4301, 0.2091, 0.202, 0.4338, 0.1681, 0.4199, 0.4167, 0.175, 0.4301, 0.2091, 0.202, 0.4338, 0.1681, 0.4199, 0.4301, 0.2091, 0.4331, 0.2665, 0.2594, 0.4377, 0.202, 0.4338, 0.4301, 0.2091, 0.4331, 0.2665, 0.2594, 0.4377, 0.202, 0.4338, 0.4301, 0.2091, 0.4331, 0.2665, 0.2594, 0.4377, 0.202, 0.4338, 0.3808, 0.104, 0.3841, 0.1606, 0.1543, 0.3871, 0.09767, 0.3829, 0.3808, 0.104, 0.3841, 0.1606, 0.1543, 0.3871, 0.09767, 0.3829, 0.3808, 0.104, 0.3841, 0.1606, 0.1543, 0.3871, 0.09767, 0.3829, 0.5022, 0.5953, 0.5871, 0.5117, 0.6546, 0.5135, 0.5031, 0.6628, 0.5073, 0.6941, 0.6858, 0.5182, 0.6943, 0.5536, 0.5425, 0.7031, 0.5073, 0.6941, 0.6858, 0.5182, 0.6943, 0.5536, 0.5425, 0.7031, 0.602, 0.7261, 0.7164, 0.6134, 0.7176, 0.6448, 0.6333, 0.7278, 0.5022, 0.5953, 0.5871, 0.5117, 0.6546, 0.5135, 0.5031, 0.6628, 0.5022, 0.5953, 0.5871, 0.5117, 0.6546, 0.5135, 0.5031, 0.6628, 0.5073, 0.6941, 0.6858, 0.5182, 0.6943, 0.5536, 0.5425, 0.7031, 0.602, 0.7261, 0.7164, 0.6135, 0.7176, 0.6448, 0.6334, 0.7278, 0.6024, 0.726, 0.7164, 0.6134, 0.7176, 0.6448, 0.6336, 0.7278, 0.5031, 0.6628, 0.6546, 0.5135, 0.6858, 0.5182, 0.5073, 0.6941, 0.5031, 0.6628, 0.6546, 0.5135, 0.6858, 0.5182, 0.5073, 0.6941, 0.5031, 0.6628, 0.6546, 0.5135, 0.6858, 0.5182, 0.5073, 0.6941, 0.4331, 0.2665, 0.4776, 0.3825, 0.3747, 0.4839, 0.2594, 0.4377, 0.4331, 0.2665, 0.4776, 0.3825, 0.3747, 0.4839, 0.2594, 0.4377, 0.4331, 0.2665, 0.4776, 0.3825, 0.3747, 0.4839, 0.2594, 0.4377, 0.5445, 0.07748, 0.6349, 0.0649, 0.6344, 0.2559, 0.5441, 0.2429, 0.02712, 0.6798, 0.02712, 0.3826, 0.05002, 0.3747, 0.1418, 0.4915, 0.4734, 0.1124, 0.5445, 0.07748, 0.5441, 0.2429, 0.4737, 0.2081, 0.6349, 0.0649, 0.7249, 0.1606, 0.7252, 0.2431, 0.6344, 0.2559, 0.4367, 0.7809, 0.5345, 0.7671, 0.5345, 0.9741, 0.4367, 0.9602, 0.3443, 0.6972, 0.2787, 0.5269, 0.3015, 0.5077, 0.4583, 0.601, 0.3599, 0.8188, 0.4367, 0.7809, 0.4367, 0.9602, 0.3599, 0.9223, 0.5345, 0.7671, 0.6324, 0.7809, 0.6324, 0.9602, 0.5345, 0.9741, 0.5441, 0.2429, 0.6344, 0.2559, 0.6349, 0.0649, 0.5445, 0.07748, 0.1418, 0.4915, 0.05002, 0.3747, 0.02712, 0.3826, 0.02712, 0.6798, 0.4737, 0.2081, 0.5441, 0.2429, 0.5445, 0.07748, 0.4734, 0.1124, 0.6344, 0.2559, 0.7252, 0.2431, 0.7249, 0.1606, 0.6349, 0.0649, 0.02371, 0.3284, 0.01984, 0.02077, 0.3273, 0.02923, 0.02371, 0.3284, 0.01983, 0.02077, 0.3273, 0.02923, 0.3273, 0.02923, 0.02371, 0.3284, 0.01983, 0.02077, 0.3747, 0.4839, 0.4776, 0.3825, 0.5871, 0.5117, 0.5022, 0.5953, 0.3747, 0.4839, 0.4776, 0.3825, 0.5871, 0.5117, 0.5022, 0.5953, 0.3747, 0.4839, 0.4776, 0.3825, 0.5871, 0.5117, 0.5022, 0.5953, 0.02371, 0.3284, 0.3273, 0.02923, 0.3643, 0.06674, 0.06066, 0.3659, 0.02371, 0.3284, 0.3273, 0.02923, 0.3643, 0.06674, 0.06066, 0.3659, 0.02371, 0.3284, 0.3273, 0.02923, 0.3643, 0.06674, 0.06066, 0.3659, 0.06066, 0.3659, 0.3643, 0.06674, 0.3808, 0.104, 0.09767, 0.3829, 0.06066, 0.3659, 0.3643, 0.06674, 0.3808, 0.104, 0.09767, 0.3829, 0.06066, 0.3659, 0.3643, 0.06674, 0.3808, 0.104, 0.09767, 0.3829, 0.1543, 0.3871, 0.3841, 0.1606, 0.4167, 0.175, 0.1681, 0.4199, 0.1543, 0.3871, 0.3841, 0.1606, 0.4167, 0.175, 0.1681, 0.4199, 0.1543, 0.3871, 0.3841, 0.1606, 0.4167, 0.175, 0.1681, 0.4199, 0.1681, 0.4199, 0.4167, 0.175, 0.4301, 0.2091, 0.202, 0.4338, 0.1681, 0.4199, 0.4167, 0.175, 0.4301, 0.2091, 0.202, 0.4338, 0.1681, 0.4199, 0.4167, 0.175, 0.4301, 0.2091, 0.202, 0.4338, 0.202, 0.4338, 0.4301, 0.2091, 0.4331, 0.2665, 0.2594, 0.4377, 0.202, 0.4338, 0.4301, 0.2091, 0.4331, 0.2665, 0.2594, 0.4377, 0.202, 0.4338, 0.4301, 0.2091, 0.4331, 0.2665, 0.2594, 0.4377, 0.09767, 0.3829, 0.3808, 0.104, 0.3841, 0.1606, 0.1543, 0.3871, 0.09767, 0.3829, 0.3808, 0.104, 0.3841, 0.1606, 0.1543, 0.3871, 0.09767, 0.3829, 0.3808, 0.104, 0.3841, 0.1606, 0.1543, 0.3871, 0.5871, 0.5117, 0.6546, 0.5135, 0.5031, 0.6628, 0.5022, 0.5953, 0.6858, 0.5182, 0.6943, 0.5536, 0.5425, 0.7031, 0.5073, 0.6941, 0.6858, 0.5182, 0.6943, 0.5536, 0.5425, 0.7031, 0.5073, 0.6941, 0.7164, 0.6134, 0.7176, 0.6448, 0.6333, 0.7278, 0.6021, 0.7261, 0.5871, 0.5117, 0.6546, 0.5135, 0.5031, 0.6628, 0.5022, 0.5953, 0.5871, 0.5117, 0.6546, 0.5135, 0.5031, 0.6628, 0.5022, 0.5953, 0.6858, 0.5182, 0.6943, 0.5536, 0.5425, 0.7031, 0.5073, 0.6941, 0.7164, 0.6134, 0.7176, 0.6448, 0.6334, 0.7278, 0.6021, 0.7261, 0.7163, 0.6138, 0.7176, 0.645, 0.6334, 0.7278, 0.602, 0.7261, 0.6546, 0.5135, 0.6858, 0.5182, 0.5073, 0.6941, 0.5031, 0.6628, 0.6546, 0.5135, 0.6858, 0.5182, 0.5073, 0.6941, 0.5031, 0.6628, 0.6546, 0.5135, 0.6858, 0.5182, 0.5073, 0.6941, 0.5031, 0.6628, 0.2594, 0.4377, 0.4331, 0.2665, 0.4776, 0.3825, 0.3747, 0.4839, 0.2594, 0.4377, 0.4331, 0.2665, 0.4776, 0.3825, 0.3747, 0.4839, 0.2594, 0.4377, 0.4331, 0.2665, 0.4776, 0.3825, 0.3747, 0.4839, 0.8933, 0.2829, 0.8997, 0.4415, 0.8137, 0.4572, 0.7202, 0.2899, 0.7266, 0.4485, 0.5199, 0.3862, 0.5192, 0.3686, 0.9626, 0.3136, 0.9663, 0.4052, 0.8997, 0.4415, 0.8933, 0.2829, 0.9507, 0.09564, 0.9016, 0.1981, 0.8419, 0.1792, 0.8986, 0.06093, 0.8389, 0.04206, 0.7898, 0.1445, 0.68, 0.03589, 0.6855, 0.02453, 0.9842, 0.1383, 0.9559, 0.1974, 0.9016, 0.1981, 0.9507, 0.09564, 0.8986, 0.06093, 0.8419, 0.1792, 0.7898, 0.1445, 0.8389, 0.04206, 0.8997, 0.4415, 0.8933, 0.2829, 0.8137, 0.4572, 0.7266, 0.4485, 0.7202, 0.2899, 0.5192, 0.3686, 0.5199, 0.3862, 0.9663, 0.4052, 0.9629, 0.3138, 0.8933, 0.2829, 0.8997, 0.4415, 0.3273, 0.02923, 0.02371, 0.3284, 0.01983, 0.02077, 0.3273, 0.02923, 0.02371, 0.3284, 0.01983, 0.02077, 0.02371, 0.3284, 0.01984, 0.02077, 0.3273, 0.02923, 0.6943, 0.5536, 0.6952, 0.5922, 0.5809, 0.7045, 0.5425, 0.7031, 0.6943, 0.5536, 0.6952, 0.592, 0.5809, 0.7045, 0.5425, 0.7031, 0.6943, 0.5536, 0.6952, 0.592, 0.5809, 0.7045, 0.5425, 0.7031, 0.5425, 0.7031, 0.6943, 0.5536, 0.6952, 0.592, 0.5811, 0.7045, 0.5425, 0.7031, 0.6943, 0.5536, 0.6952, 0.592, 0.5809, 0.7045, 0.5425, 0.7031, 0.6943, 0.5536, 0.6952, 0.592, 0.5809, 0.7045, 0.7143, 0.598, 0.7163, 0.6138, 0.602, 0.7261, 0.5864, 0.7239, 0.7144, 0.5977, 0.7164, 0.6134, 0.6021, 0.7261, 0.5864, 0.7238, 0.7144, 0.5977, 0.7164, 0.6134, 0.6021, 0.7261, 0.5864, 0.7238, 0.5866, 0.7237, 0.7144, 0.5977, 0.7164, 0.6134, 0.6024, 0.726, 0.5864, 0.7239, 0.7144, 0.5978, 0.7164, 0.6135, 0.602, 0.7261, 0.5864, 0.7238, 0.7144, 0.5977, 0.7164, 0.6134, 0.602, 0.7261, 0.5809, 0.7045, 0.6952, 0.592, 0.7144, 0.5977, 0.5864, 0.7238, 0.5809, 0.7045, 0.6952, 0.592, 0.7144, 0.5978, 0.5864, 0.7239, 0.5811, 0.7045, 0.6952, 0.592, 0.7144, 0.5977, 0.5866, 0.7237, 0.6952, 0.592, 0.7144, 0.5977, 0.5864, 0.7238, 0.5809, 0.7045, 0.6952, 0.592, 0.7144, 0.5977, 0.5864, 0.7238, 0.5809, 0.7045, 0.6952, 0.5922, 0.7143, 0.598, 0.5864, 0.7239, 0.5809, 0.7045, 0.9781, 0.6945, 0.903, 0.7306, 0.903, 0.6584, 0.903, 0.7306, 0.8196, 0.7306, 0.8196, 0.6584, 0.903, 0.6584, 0.8196, 0.7306, 0.7445, 0.6945, 0.8196, 0.6584, 0.9781, 0.6223, 0.903, 0.6584, 0.903, 0.5863, 0.903, 0.6584, 0.8196, 0.6584, 0.8196, 0.5863, 0.903, 0.5863, 0.8196, 0.6584, 0.7445, 0.6223, 0.8196, 0.5863, 0.9781, 0.5502, 0.903, 0.5863, 0.903, 0.5141, 0.903, 0.5863, 0.8196, 0.5863, 0.8196, 0.5141, 0.903, 0.5141, 0.8196, 0.5863, 0.7445, 0.5502, 0.8196, 0.5141, 0.9781, 0.9111, 0.903, 0.9471, 0.903, 0.875, 0.903, 0.9471, 0.8196, 0.9471, 0.8196, 0.875, 0.903, 0.875, 0.8196, 0.9471, 0.7445, 0.9111, 0.8196, 0.875, 0.9781, 0.8389, 0.903, 0.875, 0.903, 0.8028, 0.903, 0.875, 0.8196, 0.875, 0.8196, 0.8028, 0.903, 0.8028, 0.8196, 0.875, 0.7445, 0.8389, 0.8196, 0.8028, 0.9781, 0.7667, 0.903, 0.8028, 0.903, 0.7306, 0.903, 0.8028, 0.8196, 0.8028, 0.8196, 0.7306, 0.903, 0.7306, 0.8196, 0.8028, 0.7445, 0.7667, 0.8196, 0.7306, 0.7249, 0.1606, 0.7783, 0.2247, 0.7252, 0.2431, 0.6324, 0.7809, 0.69, 0.8009, 0.69, 0.9403, 0.6324, 0.9602, 0.7252, 0.2431, 0.7783, 0.2247, 0.7249, 0.1606, 0.3235, 0.8682, 0.2245, 0.9647, 0.1483, 0.9647, 0.04928, 0.8682, 0.05581, 0.8213, 0.317, 0.8213, 0.3235, 0.8682, 0.04928, 0.8682, 0.317, 0.8213, 0.05581, 0.8213, 0.04786, 0.7847, 0.3249, 0.7847, 0.2892, 0.6567, 0.08356, 0.6567, 0.1331, 0.6084, 0.2397, 0.6084, 0.7202, 0.2899, 0.7648, 0.3216, 0.7266, 0.4485, 0.7648, 0.3216, 0.7202, 0.2899, 0.7266, 0.4485, 0.3447, 0.7504, 0.02806, 0.7504, 0.08356, 0.6567, 0.2892, 0.6567, 0.04786, 0.7847, 0.02806, 0.7504, 0.3447, 0.7504, 0.3249, 0.7847, 0.7648, 0.3216, 0.8081, 0.3199, 0.8137, 0.4572, 0.7266, 0.4485, 0.8137, 0.4572, 0.8081, 0.3199, 0.8063, 0.2741, 0.8933, 0.2829, 0.8137, 0.4572, 0.8933, 0.2829, 0.8063, 0.2741, 0.8081, 0.3199, 0.7266, 0.4485, 0.8137, 0.4572, 0.8081, 0.3199, 0.7648, 0.3216])
me_bishop_002.materials.append(mat_bishop_dark)
me_bishop_002.use_remesh_preserve_volume = False
me_bishop_002.use_remesh_preserve_attributes = False
me_bishop_002.use_mirror_vertex_groups = False
me_bishop_002.update()
me_pawn_007 = bpy.data.meshes.new('Pawn.007')
me_pawn_007.from_pydata([(-0.378, -1.652e-08, 1.787e-08), (-0.1057, 0.6769, 9.439e-09), (0.378, 1.652e-08, 1.787e-08), (0.1057, 0.6769, 9.439e-09), (0.189, 8.26e-09, 0.3273), (0.05284, 0.6769, 0.09153), (-0.189, -8.26e-09, 0.3273), (-0.05284, 0.6769, 0.09153), (-0.378, 0.0777, 1.787e-08), (0.378, 0.0777, 1.787e-08), (0.189, 0.0777, 0.3273), (-0.189, 0.0777, 0.3273), (-0.3524, 0.1294, 1.87e-08), (0.3524, 0.1294, 1.87e-08), (0.1762, 0.1294, 0.3052), (-0.1762, 0.1294, 0.3052), (-0.3095, 0.2, 1.503e-08), (0.3095, 0.2, 1.503e-08), (0.1547, 0.2, 0.268), (-0.1547, 0.2, 0.268), (-0.2839, 0.2445, 1.426e-08), (0.2839, 0.2445, 1.426e-08), (0.142, 0.2445, 0.2459), (-0.142, 0.2445, 0.2459), (-0.2162, 0.2688, 1.264e-08), (0.2162, 0.2688, 1.264e-08), (0.1081, 0.2688, 0.1873), (-0.1081, 0.2688, 0.1873), (0.2862, 0.1555, 1.436e-08), (0.1431, 0.1555, 0.2478), (-0.1431, 0.1555, 0.2478), (-0.2862, 0.1555, 1.436e-08), (-0.2212, 0.7359, 1.049e-08), (0.2212, 0.7359, 1.049e-08), (0.1106, 0.7359, 0.1915), (-0.1106, 0.7359, 0.1915), (-0.1321, 0.7726, 8.669e-09), (-0.2519, 0.6769, 1.133e-08), (-0.2602, 0.6955, 1.136e-08), (0.2602, 0.6955, 1.136e-08), (0.2519, 0.6769, 1.133e-08), (0.1301, 0.6955, 0.2253), (0.126, 0.6769, 0.2182), (-0.1301, 0.6955, 0.2253), (-0.126, 0.6769, 0.2182), (-0.1406, 0.459, 1.041e-08), (0.1406, 0.459, 1.041e-08), (0.07031, 0.459, 0.1218), (-0.07031, 0.459, 0.1218), (-0.1326, 1.182, 8.224e-09), (-0.2296, 1.095, 1.247e-08), (-0.2651, 0.9771, 1.402e-08), (-0.2296, 0.859, 1.247e-08), (-2.197e-07, 1.213, 3.71e-08), (0.1326, 1.182, 1.945e-08), (0.2296, 1.095, 2.706e-08), (0.2651, 0.9771, 2.551e-08), (0.2296, 0.859, 1.126e-08), (0.1326, 0.7725, 2.34e-08), (0.06628, 1.182, 0.1148), (0.1148, 1.095, 0.1988), (0.1326, 0.9771, 0.2296), (0.1148, 0.859, 0.1988), (0.06628, 0.7725, 0.1148), (-0.06628, 1.182, 0.1148), (-0.1148, 1.095, 0.1988), (-0.1326, 0.9771, 0.2296), (-0.1148, 0.859, 0.1988), (-0.06628, 0.7725, 0.1148), (7.81e-16, 0.0, 1.787e-08)], [], [(46, 3, 5, 47), (47, 5, 7, 48), (48, 7, 1, 45), (6, 11, 8, 0), (4, 10, 11, 6), (2, 9, 10, 4), (11, 15, 12, 8), (10, 14, 15, 11), (9, 13, 14, 10), (30, 19, 16, 31), (29, 18, 19, 30), (28, 17, 18, 29), (19, 23, 20, 16), (18, 22, 23, 19), (17, 21, 22, 18), (23, 27, 24, 20), (22, 26, 27, 23), (21, 25, 26, 22), (13, 28, 29, 14), (14, 29, 30, 15), (15, 30, 31, 12), (7, 5, 42, 44), (43, 41, 34, 35), (41, 39, 33, 34), (34, 33, 58, 63), (1, 7, 44, 37), (5, 3, 40, 42), (38, 43, 35, 32), (35, 34, 63, 68), (32, 35, 68, 36), (42, 40, 39, 41), (44, 42, 41, 43), (37, 44, 43, 38), (27, 48, 45, 24), (26, 47, 48, 27), (25, 46, 47, 26), (54, 53, 59), (57, 56, 61, 62), (55, 54, 59, 60), (58, 57, 62, 63), (56, 55, 60, 61), (62, 61, 66, 67), (60, 59, 64, 65), (63, 62, 67, 68), (61, 60, 65, 66), (59, 53, 64), (67, 66, 51, 52), (65, 64, 49, 50), (68, 67, 52, 36), (66, 65, 50, 51), (64, 53, 49), (0, 69, 6), (6, 69, 4), (2, 4, 69)])
_uv = me_pawn_007.uv_layers.new(name='UVMap')
_uv.uv.foreach_set('vector', [0.5682, 0.3841, 0.6251, 0.4972, 0.4881, 0.6131, 0.3859, 0.5383, 0.5682, 0.3841, 0.6251, 0.4972, 0.4881, 0.6131, 0.3859, 0.5383, 0.5682, 0.3841, 0.6251, 0.4972, 0.4881, 0.6131, 0.3859, 0.5383, 0.5194, 0.01454, 0.5475, 0.04774, 0.05766, 0.4622, 0.02957, 0.429, 0.5194, 0.01454, 0.5475, 0.04774, 0.05766, 0.4622, 0.02956, 0.429, 0.5194, 0.01454, 0.5475, 0.04774, 0.05766, 0.4622, 0.02956, 0.429, 0.5475, 0.04774, 0.5513, 0.08578, 0.09455, 0.4722, 0.05766, 0.4622, 0.5475, 0.04774, 0.5513, 0.08578, 0.09455, 0.4722, 0.05766, 0.4622, 0.5475, 0.04774, 0.5513, 0.08578, 0.09455, 0.4722, 0.05766, 0.4622, 0.5311, 0.149, 0.5639, 0.1571, 0.1628, 0.4965, 0.1603, 0.4629, 0.5311, 0.149, 0.5639, 0.1571, 0.1628, 0.4965, 0.1603, 0.4629, 0.5311, 0.149, 0.5639, 0.1571, 0.1628, 0.4965, 0.1603, 0.4629, 0.5639, 0.1571, 0.5653, 0.1924, 0.1974, 0.5038, 0.1628, 0.4965, 0.5639, 0.1571, 0.5653, 0.1924, 0.1974, 0.5038, 0.1628, 0.4965, 0.5639, 0.1571, 0.5653, 0.1924, 0.1974, 0.5038, 0.1628, 0.4965, 0.5653, 0.1924, 0.5444, 0.2566, 0.2642, 0.4938, 0.1974, 0.5038, 0.5653, 0.1924, 0.5444, 0.2566, 0.2642, 0.4938, 0.1974, 0.5038, 0.5653, 0.1924, 0.5444, 0.2566, 0.2642, 0.4938, 0.1974, 0.5038, 0.5513, 0.08578, 0.5311, 0.149, 0.1603, 0.4629, 0.09455, 0.4722, 0.5513, 0.08578, 0.5311, 0.149, 0.1603, 0.4629, 0.09455, 0.4722, 0.5513, 0.08578, 0.5311, 0.149, 0.1603, 0.4629, 0.09455, 0.4722, 0.4881, 0.6131, 0.6251, 0.4972, 0.7656, 0.4712, 0.4391, 0.7474, 0.441, 0.7605, 0.7782, 0.4752, 0.772, 0.519, 0.4853, 0.7616, 0.441, 0.7605, 0.7782, 0.4752, 0.772, 0.519, 0.4853, 0.7616, 0.4853, 0.7616, 0.772, 0.519, 0.7453, 0.604, 0.5735, 0.7493, 0.4881, 0.6131, 0.6251, 0.4972, 0.7656, 0.4712, 0.4391, 0.7474, 0.4881, 0.6131, 0.6251, 0.4972, 0.7656, 0.4712, 0.4391, 0.7474, 0.441, 0.7605, 0.7782, 0.4752, 0.772, 0.519, 0.4853, 0.7616, 0.4853, 0.7616, 0.772, 0.519, 0.7453, 0.604, 0.5735, 0.7493, 0.4853, 0.7616, 0.772, 0.519, 0.7453, 0.604, 0.574, 0.7493, 0.4391, 0.7474, 0.7656, 0.4712, 0.7782, 0.4752, 0.441, 0.7605, 0.4391, 0.7474, 0.7656, 0.4712, 0.7782, 0.4752, 0.441, 0.7605, 0.4391, 0.7474, 0.7656, 0.4712, 0.7782, 0.4752, 0.441, 0.7605, 0.5444, 0.2566, 0.5682, 0.3841, 0.3859, 0.5383, 0.2642, 0.4938, 0.5444, 0.2566, 0.5682, 0.3841, 0.3859, 0.5383, 0.2642, 0.4938, 0.5444, 0.2566, 0.5682, 0.3841, 0.3859, 0.5383, 0.2642, 0.4938, 0.9208, 0.8114, 0.878, 0.935, 0.749, 0.9568, 0.8518, 0.6023, 0.919, 0.635, 0.5753, 0.9257, 0.5542, 0.8541, 0.9401, 0.7066, 0.9208, 0.8114, 0.749, 0.9568, 0.6425, 0.9584, 0.7453, 0.604, 0.8518, 0.6023, 0.5542, 0.8541, 0.5735, 0.7493, 0.919, 0.635, 0.9401, 0.7066, 0.6425, 0.9584, 0.5753, 0.9257, 0.8518, 0.6023, 0.9189, 0.635, 0.5753, 0.9257, 0.5542, 0.8541, 0.9401, 0.7066, 0.9208, 0.8114, 0.749, 0.9568, 0.6425, 0.9584, 0.7453, 0.604, 0.8518, 0.6023, 0.5542, 0.8541, 0.5735, 0.7493, 0.9189, 0.635, 0.9401, 0.7066, 0.6425, 0.9584, 0.5753, 0.9257, 0.9208, 0.8114, 0.878, 0.935, 0.749, 0.9568, 0.8525, 0.6015, 0.9204, 0.6335, 0.5773, 0.9248, 0.5553, 0.8538, 0.9423, 0.7045, 0.9239, 0.8087, 0.7524, 0.9544, 0.6452, 0.9568, 0.7453, 0.604, 0.8525, 0.6015, 0.5553, 0.8538, 0.574, 0.7493, 0.9204, 0.6335, 0.9423, 0.7045, 0.6452, 0.9568, 0.5773, 0.9248, 0.9239, 0.8087, 0.882, 0.9318, 0.7524, 0.9544, 0.02957, 0.429, 0.1561, 0.08189, 0.5194, 0.01454, 0.02956, 0.429, 0.1561, 0.08189, 0.5194, 0.01454, 0.5194, 0.01454, 0.02956, 0.429, 0.1561, 0.08189])
me_pawn_007.materials.append(mat_pawn)
me_pawn_007.use_remesh_preserve_volume = False
me_pawn_007.use_remesh_preserve_attributes = False
me_pawn_007.use_mirror_vertex_groups = False
me_pawn_007.update()

# ---- objects
ob_pawn_008 = bpy.data.objects.new('Pawn.008', me_pawn_008)
ob_rook_002 = bpy.data.objects.new('Rook.002', me_rook_002)
ob_queen_001 = bpy.data.objects.new('Queen.001', me_queen_001)
ob_knight_003 = bpy.data.objects.new('Knight.003', me_knight_003)
ob_king_001 = bpy.data.objects.new('King.001', me_king_001)
ob_bishop_002 = bpy.data.objects.new('Bishop.002', me_bishop_002)
ob_pawn_007 = bpy.data.objects.new('Pawn.007', me_pawn_007)
ob_camera = bpy.data.objects.new('Camera', cam_camera)

# ---- transforms, parenting, visibility, modifiers, constraints
ob_pawn_008.location = (0.0, 0.0, 0.0)
ob_pawn_008.rotation_euler = (1.571, 0.0, 0.0)
ob_pawn_008.lineart.crease_threshold = 0.0
_m = ob_pawn_008.modifiers.new('Mirror', 'MIRROR')
_m.use_axis = (False, False, True)
ob_rook_002.location = (0.0, 0.0, 0.0)
ob_rook_002.rotation_euler = (1.571, 0.0, 0.0)
ob_rook_002.lineart.crease_threshold = 0.0
_m = ob_rook_002.modifiers.new('Mirror', 'MIRROR')
_m.use_axis = (False, False, True)
ob_queen_001.location = (0.0, 0.0, 0.0)
ob_queen_001.rotation_euler = (1.571, 0.0, 0.0)
ob_queen_001.lineart.crease_threshold = 0.0
_m = ob_queen_001.modifiers.new('Mirror', 'MIRROR')
_m.use_axis = (False, False, True)
ob_knight_003.location = (0.0, 0.0, 0.0)
ob_knight_003.rotation_euler = (1.571, 0.0, 3.142)
ob_knight_003.lineart.crease_threshold = 0.0
ob_king_001.location = (0.0, 0.0, 0.0)
ob_king_001.rotation_euler = (1.571, 0.0, 0.0)
ob_king_001.lineart.crease_threshold = 0.0
ob_bishop_002.location = (0.0, 0.0, 0.0)
ob_bishop_002.rotation_euler = (1.571, 0.0, 3.142)
ob_bishop_002.lineart.crease_threshold = 0.0
ob_pawn_007.location = (-7.0, -1.0, 0.0)
ob_pawn_007.rotation_euler = (1.571, 0.0, 0.0)
ob_pawn_007.lineart.crease_threshold = 0.0
_m = ob_pawn_007.modifiers.new('Mirror', 'MIRROR')
_m.use_axis = (False, False, True)
ob_camera.location = (7.481, -6.508, 5.344)
ob_camera.rotation_euler = (1.109, 0.0, 0.8149)
ob_camera.lock_rotations_4d = False
ob_camera.empty_display_type = 'ARROWS'
ob_camera.color = (0.0, 0.0, 0.0, 0.0)
ob_camera.display_type = 'WIRE'
ob_camera.lineart.crease_threshold = 0.0

# ---- collection membership
col_1.objects.link(ob_pawn_008)
col_1.objects.link(ob_rook_002)
col_1.objects.link(ob_queen_001)
col_1.objects.link(ob_knight_003)
col_1.objects.link(ob_king_001)
col_1.objects.link(ob_bishop_002)
col_1.objects.link(ob_pawn_007)
col_1.objects.link(ob_camera)

# ---- scene / render settings (as saved in the file)
scene.camera = ob_camera
scene.frame_start = 1; scene.frame_end = 250; scene.frame_set(1)
scene.render.engine = 'BLENDER_EEVEE_NEXT'
scene.render.resolution_percentage = 50
scene.render.dither_intensity = 0.0
scene.cycles.use_denoising = False
scene.cycles.samples = 128
scene.cycles.sampling_pattern = 'TABULATED_SOBOL'
scene.cycles.use_adaptive_sampling = False
scene.cycles.use_light_tree = False
scene.cycles.blur_glossy = 0.0
scene.cycles.sample_clamp_indirect = 0.0
scene.view_settings.view_transform = 'Standard'
bpy.context.view_layer.update()

# ---- added for rendering (the .blend has no usable light): sun
light_auto_sun = bpy.data.lights.new('AutoSun', 'SUN')
light_auto_sun.energy = 3.0
light_auto_sun.angle = 0.0523599
ob_auto_sun = bpy.data.objects.new('AutoSun', light_auto_sun)
scene.collection.objects.link(ob_auto_sun)
ob_auto_sun.rotation_euler = (0.872665, 0.174533, 0.523599)
bpy.context.view_layer.update()
